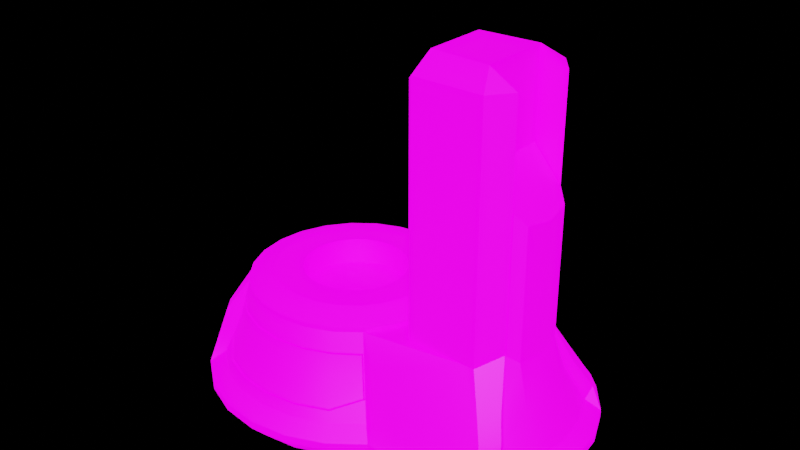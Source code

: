 # Source: 12_Tabletop.blend  (saved by Blender 3.3.6; exported with 4.5.12 LTS)
import bpy
from mathutils import Matrix  # noqa: F401  (used for matrix-valued properties, if any)

bpy.ops.wm.read_factory_settings(use_empty=True)
scene = bpy.context.scene
scene.name = 'Scene'

# ---- images (referenced by path relative to the original .blend; pixels are not part of the script)
import os
ASSET_DIR = os.environ.get("B2B_ASSET_DIR", "")  # directory of the original .blend (textures are referenced by path, not embedded)
HERE = os.path.dirname(os.path.abspath(__file__))  # packed textures are extracted next to this script under _unpacked/

def load_image(name, relpath, width, height, colorspace="sRGB"):
    """Load a texture the original file referenced (path relative to the .blend, or extracted next to this script)."""
    p = next((c for c in (os.path.join(HERE, relpath), os.path.join(ASSET_DIR, relpath)) if relpath and os.path.exists(c)), "")
    if p:
        img = bpy.data.images.load(p, check_existing=True)
        img.name = name
    else:  # same state as the original file: an image datablock whose file is absent (Cycles renders it pink)
        img = bpy.data.images.new(name, width, height)
        img.source = "FILE"
        img.filepath = "//" + (relpath or name)
    img.colorspace_settings.name = colorspace
    return img
img_12_tabletop_basecolor_jpg_001 = load_image('12_Tabletop_BaseColor.jpg.001', '12_Tabletop_BaseColor.jpg', 1024, 1024, 'sRGB')
img_skylit_garage_4k_hdr_001 = load_image('skylit_garage_4k.hdr.001', 'skylit_garage_4k.hdr', 1024, 1024, 'Linear Rec.709')

# ---- materials (node trees are filled in below, after node groups)
mat_12_tabletop = bpy.data.materials.new('12_Tabletop')

# ---- node groups
ng_auto_smooth = bpy.data.node_groups.new('Auto Smooth', 'GeometryNodeTree')
_s = ng_auto_smooth.interface.new_socket(name='Geometry', in_out='OUTPUT', socket_type='NodeSocketGeometry')
_s = ng_auto_smooth.interface.new_socket(name='Geometry', in_out='INPUT', socket_type='NodeSocketGeometry')
_s = ng_auto_smooth.interface.new_socket(name='Angle', in_out='INPUT', socket_type='NodeSocketFloat')
_s.subtype = 'ANGLE'
_s.min_value = 0.0
_s.max_value = 3.142
ng_auto_smooth.is_modifier = True
_N = ng_auto_smooth.nodes; _L = ng_auto_smooth.links
n0 = _N.new('NodeGroupOutput'); n0.name = 'Group Output'; n0.location = (480, -100)
n1 = _N.new('NodeGroupInput'); n1.name = 'Group Input'; n1.location = (-420, -300)
n2 = _N.new('NodeGroupInput'); n2.name = 'Group Input.001'; n2.location = (-60, -100)
n3 = _N.new('GeometryNodeSetShadeSmooth'); n3.name = 'Set Shade Smooth'; n3.location = (120, -100)
n3.domain = 'EDGE'
n4 = _N.new('GeometryNodeSetShadeSmooth'); n4.name = 'Set Shade Smooth.001'; n4.location = (300, -100)
n5 = _N.new('GeometryNodeInputMeshEdgeAngle'); n5.name = 'Edge Angle'; n5.location = (-420, -220)
n6 = _N.new('GeometryNodeInputEdgeSmooth'); n6.name = 'Is Edge Smooth'; n6.location = (-60, -160)
n7 = _N.new('GeometryNodeInputShadeSmooth'); n7.name = 'Is Face Smooth'; n7.location = (-240, -340)
n8 = _N.new('FunctionNodeBooleanMath'); n8.name = 'Boolean Math'; n8.location = (-60, -220)
n9 = _N.new('FunctionNodeCompare'); n9.name = 'Compare'; n9.location = (-240, -180)
n9.operation = 'LESS_EQUAL'
_L.new(n5.outputs[0], n9.inputs[0])
_L.new(n4.outputs[0], n0.inputs[0])
_L.new(n1.outputs[1], n9.inputs[1])
_L.new(n9.outputs[0], n8.inputs[0])
_L.new(n7.outputs[0], n8.inputs[1])
_L.new(n2.outputs[0], n3.inputs[0])
_L.new(n6.outputs[0], n3.inputs[1])
_L.new(n3.outputs[0], n4.inputs[0])
_L.new(n8.outputs[0], n3.inputs[2])
n0.is_active_output = True

# ---- material node trees
mat_12_tabletop.use_nodes = True; mat_12_tabletop.node_tree.nodes.clear()
_N = mat_12_tabletop.node_tree.nodes; _L = mat_12_tabletop.node_tree.links
n0 = _N.new('ShaderNodeBsdfPrincipled'); n0.name = 'Principled BSDF'; n0.location = (10, 300)
n0.distribution = 'GGX'
n0.subsurface_method = 'RANDOM_WALK_SKIN'
n0.inputs[3].default_value = 1.45
n0.inputs[28].default_value = 1.0
n1 = _N.new('ShaderNodeOutputMaterial'); n1.name = 'Material Output'; n1.location = (300, 300)
n2 = _N.new('ShaderNodeTexImage'); n2.name = 'Image Texture'; n2.location = (-528, 102)
n2.image = img_12_tabletop_basecolor_jpg_001
_L.new(n0.outputs[0], n1.inputs[0])
_L.new(n2.outputs[0], n0.inputs[0])
_L.new(n2.outputs[0], n0.inputs[27])
n1.is_active_output = True

# ---- world
world_world = bpy.data.worlds.new('World'); scene.world = world_world
world_world.use_nodes = True; world_world.node_tree.nodes.clear()
_N = world_world.node_tree.nodes; _L = world_world.node_tree.links
n0 = _N.new('ShaderNodeOutputWorld'); n0.name = 'World Output'; n0.location = (457, 298)
n1 = _N.new('ShaderNodeBackground'); n1.name = 'Background'; n1.location = (10, 300)
n2 = _N.new('ShaderNodeMixShader'); n2.name = 'Mix Shader'; n2.location = (207, 308)
n3 = _N.new('ShaderNodeLightPath'); n3.name = 'Light Path'; n3.location = (5, 683)
n4 = _N.new('ShaderNodeBackground'); n4.name = 'Background.001'; n4.location = (10, 157)
n4.inputs[0].default_value = (0.0, 0.0, 0.0, 1.0)
n5 = _N.new('ShaderNodeTexEnvironment'); n5.name = 'Environment Texture'; n5.location = (-458, 295)
n5.image = img_skylit_garage_4k_hdr_001
n6 = _N.new('ShaderNodeMapping'); n6.name = 'Mapping'; n6.location = (-748, 359)
n6.width = 240
n7 = _N.new('ShaderNodeTexCoord'); n7.name = 'Texture Coordinate'; n7.location = (-958, 342)
_L.new(n5.outputs[0], n1.inputs[0])
_L.new(n2.outputs[0], n0.inputs[0])
_L.new(n1.outputs[0], n2.inputs[1])
_L.new(n4.outputs[0], n2.inputs[2])
_L.new(n3.outputs[0], n2.inputs[0])
_L.new(n6.outputs[0], n5.inputs[0])
_L.new(n7.outputs[0], n6.inputs[0])
n0.is_active_output = True
world_world.color = (0.05088, 0.05088, 0.05088)
world_world.use_sun_shadow = False
world_world.sun_shadow_jitter_overblur = 0.0

# ---- meshes
me_cylinder = bpy.data.meshes.new('Cylinder')
me_cylinder.from_pydata([(-0.5563, 0.0, 0.0), (-0.625, 0.0, 0.07371), (-0.625, 0.0, 0.1053), (-0.5591, 0.0, 0.1504), (-0.4867, 0.0, 0.3258), (-0.4389, 0.0, 0.4897), (-0.5373, -0.144, 0.0), (-0.6037, -0.1618, 0.07371), (-0.4818, -0.2782, 0.0), (-0.5412, -0.3125, 0.07371), (-0.3934, -0.3934, 0.0), (-0.4419, -0.4419, 0.07371), (-0.2782, -0.4818, 0.0), (-0.3125, -0.5412, 0.07371), (-0.144, -0.5373, 0.0), (-0.1618, -0.6037, 0.07371), (0.0, -0.5563, 0.0), (0.0, -0.625, 0.07371), (-0.6037, -0.1618, 0.1053), (-0.5412, -0.3125, 0.1053), (-0.4419, -0.4419, 0.1053), (-0.3125, -0.5412, 0.1053), (-0.1618, -0.6037, 0.1053), (0.0, -0.625, 0.1053), (-0.5401, -0.1447, 0.1504), (-0.4842, -0.2796, 0.1504), (-0.3622, -0.3733, 0.2423), (-0.2704, -0.4683, 0.1948), (-0.1393, -0.5198, 0.2011), (0.0, -0.5382, 0.2011), (-0.4701, -0.126, 0.3258), (-0.4215, -0.2433, 0.3258), (-0.3379, -0.3489, 0.3258), (-0.2433, -0.4215, 0.3258), (-0.126, -0.4701, 0.3258), (0.0, -0.4867, 0.3258), (-0.4239, -0.1136, 0.4897), (-0.3801, -0.2194, 0.4897), (-0.3223, -0.3333, 0.4014), (-0.2319, -0.4017, 0.404), (-0.1201, -0.4481, 0.404), (0.0, -0.4639, 0.404), (-0.4425, -0.3909, 0.1952), (-0.4921, -0.3262, 0.1952), (-0.406, -0.3583, 0.3384), (-0.4511, -0.2995, 0.3384), (-0.2796, -0.4842, 0.1504), (-0.3954, -0.3954, 0.1504), (-0.1447, -0.5401, 0.1504), (0.0, -0.5591, 0.1504), (-0.2194, -0.3801, 0.4897), (-0.3103, -0.3103, 0.4897), (-0.1136, -0.4239, 0.4897), (0.0, -0.4389, 0.4897), (-0.5229, 0.0, 0.2381), (-0.5051, -0.1353, 0.2381), (-0.4528, -0.2614, 0.2381), (-0.4243, -0.3746, 0.2668), (-0.4716, -0.3129, 0.2668), (-0.269, -0.4659, 0.2017), (-0.3697, -0.3697, 0.2381), (-0.14, -0.5223, 0.1948), (0.0, -0.5408, 0.1948), (-0.231, -0.4001, 0.4105), (-0.3272, -0.3272, 0.4077), (-0.1196, -0.4462, 0.4105), (0.0, -0.462, 0.4105), (-0.3441, -0.3441, 0.3258), (-0.2635, -0.4545, 0.1945), (-0.3599, -0.3588, 0.2365), (-0.1334, -0.5085, 0.1942), (0.0, -0.5269, 0.1942), (-0.2252, -0.3883, 0.4037), (-0.3186, -0.3175, 0.4011), (-0.1136, -0.4345, 0.4037), (0.0, -0.4503, 0.4037), (-0.3349, -0.3338, 0.3221), (-0.2631, -0.454, 0.1961), (-0.3582, -0.3597, 0.2375), (-0.1332, -0.5079, 0.1957), (0.0, -0.5263, 0.1957), (-0.2254, -0.3886, 0.4022), (-0.3175, -0.319, 0.3996), (-0.1137, -0.4349, 0.4022), (0.0, -0.4507, 0.4022), (-0.3334, -0.3349, 0.3221), (-0.4389, 0.0, 0.507), (-0.4239, -0.1136, 0.507), (-0.3801, -0.2194, 0.507), (-0.3103, -0.3103, 0.507), (-0.2194, -0.3801, 0.507), (-0.1136, -0.4239, 0.507), (0.0, -0.4389, 0.507), (-0.3332, 0.0, 0.5437), (-0.2096, -0.05615, 0.5437), (-0.1879, -0.1085, 0.5437), (-0.1534, -0.1534, 0.5437), (-0.1085, -0.1879, 0.5437), (-0.05615, -0.2096, 0.5437), (-1.038e-09, -0.2169, 0.5437), (0.7328, 0.0, 0.6153), (0.7328, -0.1499, 0.6153), (0.4501, 0.0, 0.4897), (0.4816, 0.0, 0.0), (0.3934, -0.3934, 0.0), (0.4419, -0.4419, 0.07371), (0.2782, -0.4818, 0.0), (0.3125, -0.5412, 0.07371), (0.144, -0.5373, 0.0), (0.1618, -0.6037, 0.07371), (0.4419, -0.4419, 0.1053), (0.3125, -0.5412, 0.1053), (0.1618, -0.6037, 0.1053), (0.3622, -0.3733, 0.2423), (0.2704, -0.4683, 0.1948), (0.1393, -0.5198, 0.2011), (0.3379, -0.3489, 0.3258), (0.2433, -0.4215, 0.3258), (0.126, -0.4701, 0.3258), (0.4346, -0.1177, 0.4897), (0.4329, -0.1359, 0.4897), (0.3223, -0.3333, 0.4014), (0.2319, -0.4017, 0.404), (0.1201, -0.4481, 0.404), (0.4425, -0.4021, 0.1952), (0.3883, -0.3494, 0.3664), (0.2796, -0.4842, 0.1504), (0.3954, -0.3954, 0.1504), (0.1447, -0.5401, 0.1504), (0.2194, -0.3801, 0.4897), (0.4342, -0.2013, 0.4897), (0.1136, -0.4239, 0.4897), (0.7328, -0.2407, 0.4897), (0.4243, -0.3765, 0.2668), (0.269, -0.4659, 0.2017), (0.3697, -0.3697, 0.2381), (0.14, -0.5223, 0.1948), (0.231, -0.4001, 0.4105), (0.3272, -0.3272, 0.4077), (0.1196, -0.4462, 0.4105), (0.3441, -0.3441, 0.3258), (0.2635, -0.4545, 0.1945), (0.3599, -0.3588, 0.2365), (0.1334, -0.5085, 0.1942), (0.2252, -0.3883, 0.4037), (0.3186, -0.3175, 0.4011), (0.1136, -0.4345, 0.4037), (0.3349, -0.3338, 0.3221), (0.2631, -0.454, 0.1961), (0.3582, -0.3597, 0.2375), (0.1332, -0.5079, 0.1957), (0.2254, -0.3886, 0.4022), (0.3175, -0.319, 0.3996), (0.1137, -0.4349, 0.4022), (0.3334, -0.3349, 0.3221), (0.4389, 0.0, 0.507), (0.4239, -0.1136, 0.507), (0.3801, -0.2194, 0.507), (0.3103, -0.3103, 0.507), (0.2194, -0.3801, 0.507), (0.1136, -0.4239, 0.507), (0.3332, 0.0, 0.5437), (0.2096, -0.05615, 0.5437), (0.1879, -0.1085, 0.5437), (0.1534, -0.1534, 0.5437), (0.1085, -0.1879, 0.5437), (0.05615, -0.2096, 0.5437), (-0.3219, -0.08624, 0.5437), (-0.2169, 0.0, 0.5437), (-0.2886, -0.1666, 0.5437), (-0.2356, -0.2356, 0.5437), (-0.1666, -0.2886, 0.5437), (-0.08624, -0.3219, 0.5437), (-1.038e-09, -0.3332, 0.5437), (0.3219, -0.08624, 0.5437), (0.2169, 0.0, 0.5437), (0.2886, -0.1666, 0.5437), (0.2356, -0.2356, 0.5437), (0.1666, -0.2886, 0.5437), (0.08624, -0.3219, 0.5437), (0.9729, -0.1353, 0.2381), (-0.2169, 0.0, 0.427), (-1.038e-09, -0.2169, 0.427), (0.2169, 0.0, 0.427), (-0.2096, -0.05615, 0.427), (-0.1879, -0.1085, 0.427), (-0.1534, -0.1534, 0.427), (-0.1085, -0.1879, 0.427), (-0.05615, -0.2096, 0.427), (0.2096, -0.05615, 0.427), (0.1879, -0.1085, 0.427), (0.1534, -0.1534, 0.427), (0.1085, -0.1879, 0.427), (0.05615, -0.2096, 0.427), (3.316e-10, 0.0, 0.427), (0.8521, -0.3113, 0.3343), (0.7782, -0.2407, 0.4897), (0.8893, -0.2039, 0.3258), (0.9379, -0.126, 0.3258), (0.9059, -0.2411, 0.3343), (0.8479, -0.1499, 0.5321), (0.952, -0.2796, 0.1504), (1.008, -0.1447, 0.1504), (0.9098, -0.4419, 0.1053), (1.009, -0.3125, 0.1053), (1.072, -0.1618, 0.1053), (0.9098, -0.4419, 0.07371), (0.8612, -0.3934, 0.0), (1.009, -0.3125, 0.07371), (0.9496, -0.2782, 0.0), (1.072, -0.1618, 0.07371), (1.005, -0.144, 0.0), (0.9545, 0.0, 0.3258), (0.9067, 0.0, 0.4897), (0.9907, 0.0, 0.2381), (1.027, 0.0, 0.1504), (1.093, 0.0, 0.1053), (1.024, 0.0, 0.0), (1.093, 0.0, 0.07371), (0.9207, -0.2401, 0.2381), (0.8917, -0.1136, 0.5005), (0.9103, -0.3847, 0.1943), (0.9599, -0.3201, 0.1943), (0.8847, -0.345, 0.2636), (0.9363, -0.2776, 0.2636), (0.4816, -0.1359, 0.4897), (0.4816, 0.0, 0.4897), (0.4816, -0.2013, 0.4897), (0.4816, -0.1359, 1.538), (0.7328, 0.0, 1.597), (0.7328, -0.1499, 1.597), (0.4816, -0.2021, 1.493), (0.7328, -0.2407, 1.53), (0.4816, 0.0, 1.54), (0.7782, -0.2407, 1.53), (0.8479, -0.1499, 1.53), (0.0, 0.0, 0.0), (0.4816, -0.2407, 0.4897), (0.4239, -0.1136, 0.4897), (0.4389, 0.0, 0.4897), (0.3801, -0.2194, 0.4897), (0.3103, -0.3103, 0.4897), (0.4816, -0.1359, 1.597), (0.4816, 0.0, 1.597), (0.4816, -0.2407, 1.53), (0.5682, 0.0, 0.4897), (0.5682, -0.1359, 0.4897), (0.5682, -0.2013, 0.4897), (0.5682, 0.0, 1.54), (0.5682, -0.1359, 1.538), (0.5682, -0.2021, 1.493), (0.4586, -0.221, 0.4897), (0.4292, -0.1156, 0.4897), (0.4445, 0.0, 0.4897), (0.3991, -0.2038, 0.4897), (0.3272, -0.2975, 0.4897), (0.4586, 0.0, 1.568), (0.4586, -0.1359, 1.567), (0.4586, -0.2214, 1.512), (0.7328, -0.1454, 0.622), (0.8518, -0.1454, 0.3971), (0.9067, 0.0, 0.2934), (0.7328, 0.0, 0.622), (0.8917, -0.1136, 0.3217), (0.7328, 0.0, 1.237), (0.7328, -0.1454, 1.237), (0.8518, -0.1454, 1.098), (0.9067, 0.0, 1.034), (0.8917, -0.1136, 1.051), (0.7328, -0.08669, 0.622), (0.7328, -0.08709, 1.237), (0.4622, -0.1928, 1.408), (0.4622, 0.0, 0.4897), (0.4622, -0.1335, 0.4897), (0.4622, -0.192, 0.4897), (0.4622, -0.1335, 1.453), (0.4622, 0.0, 1.455), (0.495, 0.0, 1.516), (0.495, -0.1335, 1.514), (0.495, -0.1928, 1.469), (0.4787, -0.1335, 0.4897), (0.4787, 0.0, 0.4897), (0.4787, -0.1928, 1.408), (0.4787, -0.192, 0.4897), (0.4787, -0.1335, 1.453), (0.4787, 0.0, 1.455), (0.5115, -0.1335, 1.514), (0.5115, 0.0, 1.516), (0.5115, -0.1928, 1.469), (-0.5373, 0.144, 0.0), (-0.6037, 0.1618, 0.07371), (-0.4818, 0.2782, 0.0), (-0.5412, 0.3125, 0.07371), (-0.3934, 0.3934, 0.0), (-0.4419, 0.4419, 0.07371), (-0.2782, 0.4818, 0.0), (-0.3125, 0.5412, 0.07371), (-0.144, 0.5373, 0.0), (-0.1618, 0.6037, 0.07371), (0.0, 0.5563, 0.0), (0.0, 0.625, 0.07371), (-0.6037, 0.1618, 0.1053), (-0.5412, 0.3125, 0.1053), (-0.4419, 0.4419, 0.1053), (-0.3125, 0.5412, 0.1053), (-0.1618, 0.6037, 0.1053), (0.0, 0.625, 0.1053), (-0.5401, 0.1447, 0.1504), (-0.4842, 0.2796, 0.1504), (-0.3622, 0.3733, 0.2423), (-0.2704, 0.4683, 0.1948), (-0.1393, 0.5198, 0.2011), (0.0, 0.5382, 0.2011), (-0.4701, 0.126, 0.3258), (-0.4215, 0.2433, 0.3258), (-0.3379, 0.3489, 0.3258), (-0.2433, 0.4215, 0.3258), (-0.126, 0.4701, 0.3258), (0.0, 0.4867, 0.3258), (-0.4239, 0.1136, 0.4897), (-0.3801, 0.2194, 0.4897), (-0.3223, 0.3333, 0.4014), (-0.2319, 0.4017, 0.404), (-0.1201, 0.4481, 0.404), (0.0, 0.4639, 0.404), (-0.4425, 0.3909, 0.1952), (-0.4921, 0.3262, 0.1952), (-0.406, 0.3583, 0.3384), (-0.4511, 0.2995, 0.3384), (-0.2796, 0.4842, 0.1504), (-0.3954, 0.3954, 0.1504), (-0.1447, 0.5401, 0.1504), (0.0, 0.5591, 0.1504), (-0.2194, 0.3801, 0.4897), (-0.3103, 0.3103, 0.4897), (-0.1136, 0.4239, 0.4897), (0.0, 0.4389, 0.4897), (-0.5051, 0.1353, 0.2381), (-0.4528, 0.2614, 0.2381), (-0.4243, 0.3746, 0.2668), (-0.4716, 0.3129, 0.2668), (-0.269, 0.4659, 0.2017), (-0.3697, 0.3697, 0.2381), (-0.14, 0.5223, 0.1948), (0.0, 0.5408, 0.1948), (-0.231, 0.4001, 0.4105), (-0.3272, 0.3272, 0.4077), (-0.1196, 0.4462, 0.4105), (0.0, 0.462, 0.4105), (-0.3441, 0.3441, 0.3258), (-0.2635, 0.4545, 0.1945), (-0.3599, 0.3588, 0.2365), (-0.1334, 0.5085, 0.1942), (0.0, 0.5269, 0.1942), (-0.2252, 0.3883, 0.4037), (-0.3186, 0.3175, 0.4011), (-0.1136, 0.4345, 0.4037), (0.0, 0.4503, 0.4037), (-0.3349, 0.3338, 0.3221), (-0.2631, 0.454, 0.1961), (-0.3582, 0.3597, 0.2375), (-0.1332, 0.5079, 0.1957), (0.0, 0.5263, 0.1957), (-0.2254, 0.3886, 0.4022), (-0.3175, 0.319, 0.3996), (-0.1137, 0.4349, 0.4022), (0.0, 0.4507, 0.4022), (-0.3334, 0.3349, 0.3221), (-0.4239, 0.1136, 0.507), (-0.3801, 0.2194, 0.507), (-0.3103, 0.3103, 0.507), (-0.2194, 0.3801, 0.507), (-0.1136, 0.4239, 0.507), (0.0, 0.4389, 0.507), (-0.2096, 0.05615, 0.5437), (-0.1879, 0.1085, 0.5437), (-0.1534, 0.1534, 0.5437), (-0.1085, 0.1879, 0.5437), (-0.05615, 0.2096, 0.5437), (-1.038e-09, 0.2169, 0.5437), (0.7328, 0.1499, 0.6153), (0.3934, 0.3934, 0.0), (0.4419, 0.4419, 0.07371), (0.2782, 0.4818, 0.0), (0.3125, 0.5412, 0.07371), (0.144, 0.5373, 0.0), (0.1618, 0.6037, 0.07371), (0.4419, 0.4419, 0.1053), (0.3125, 0.5412, 0.1053), (0.1618, 0.6037, 0.1053), (0.3622, 0.3733, 0.2423), (0.2704, 0.4683, 0.1948), (0.1393, 0.5198, 0.2011), (0.3379, 0.3489, 0.3258), (0.2433, 0.4215, 0.3258), (0.126, 0.4701, 0.3258), (0.4346, 0.1177, 0.4897), (0.4329, 0.1359, 0.4897), (0.3223, 0.3333, 0.4014), (0.2319, 0.4017, 0.404), (0.1201, 0.4481, 0.404), (0.4425, 0.4021, 0.1952), (0.3883, 0.3494, 0.3664), (0.2796, 0.4842, 0.1504), (0.3954, 0.3954, 0.1504), (0.1447, 0.5401, 0.1504), (0.2194, 0.3801, 0.4897), (0.4342, 0.2013, 0.4897), (0.1136, 0.4239, 0.4897), (0.7328, 0.2407, 0.4897), (0.4243, 0.3765, 0.2668), (0.269, 0.4659, 0.2017), (0.3697, 0.3697, 0.2381), (0.14, 0.5223, 0.1948), (0.231, 0.4001, 0.4105), (0.3272, 0.3272, 0.4077), (0.1196, 0.4462, 0.4105), (0.3441, 0.3441, 0.3258), (0.2635, 0.4545, 0.1945), (0.3599, 0.3588, 0.2365), (0.1334, 0.5085, 0.1942), (0.2252, 0.3883, 0.4037), (0.3186, 0.3175, 0.4011), (0.1136, 0.4345, 0.4037), (0.3349, 0.3338, 0.3221), (0.2631, 0.454, 0.1961), (0.3582, 0.3597, 0.2375), (0.1332, 0.5079, 0.1957), (0.2254, 0.3886, 0.4022), (0.3175, 0.319, 0.3996), (0.1137, 0.4349, 0.4022), (0.3334, 0.3349, 0.3221), (0.4239, 0.1136, 0.507), (0.3801, 0.2194, 0.507), (0.3103, 0.3103, 0.507), (0.2194, 0.3801, 0.507), (0.1136, 0.4239, 0.507), (0.2096, 0.05615, 0.5437), (0.1879, 0.1085, 0.5437), (0.1534, 0.1534, 0.5437), (0.1085, 0.1879, 0.5437), (0.05615, 0.2096, 0.5437), (-0.3219, 0.08624, 0.5437), (-0.2886, 0.1666, 0.5437), (-0.2356, 0.2356, 0.5437), (-0.1666, 0.2886, 0.5437), (-0.08624, 0.3219, 0.5437), (-1.038e-09, 0.3332, 0.5437), (0.3219, 0.08624, 0.5437), (0.2886, 0.1666, 0.5437), (0.2356, 0.2356, 0.5437), (0.1666, 0.2886, 0.5437), (0.08624, 0.3219, 0.5437), (0.9729, 0.1353, 0.2381), (-1.038e-09, 0.2169, 0.427), (-0.2096, 0.05615, 0.427), (-0.1879, 0.1085, 0.427), (-0.1534, 0.1534, 0.427), (-0.1085, 0.1879, 0.427), (-0.05615, 0.2096, 0.427), (0.2096, 0.05615, 0.427), (0.1879, 0.1085, 0.427), (0.1534, 0.1534, 0.427), (0.1085, 0.1879, 0.427), (0.05615, 0.2096, 0.427), (0.8521, 0.3113, 0.3343), (0.7782, 0.2407, 0.4897), (0.8893, 0.2039, 0.3258), (0.9379, 0.126, 0.3258), (0.9059, 0.2411, 0.3343), (0.8479, 0.1499, 0.5321), (0.952, 0.2796, 0.1504), (1.008, 0.1447, 0.1504), (0.9098, 0.4419, 0.1053), (1.009, 0.3125, 0.1053), (1.072, 0.1618, 0.1053), (0.9098, 0.4419, 0.07371), (0.8612, 0.3934, 0.0), (1.009, 0.3125, 0.07371), (0.9496, 0.2782, 0.0), (1.072, 0.1618, 0.07371), (1.005, 0.144, 0.0), (0.9207, 0.2401, 0.2381), (0.8917, 0.1136, 0.5005), (0.9103, 0.3847, 0.1943), (0.9599, 0.3201, 0.1943), (0.8847, 0.345, 0.2636), (0.9363, 0.2776, 0.2636), (0.4816, 0.1359, 0.4897), (0.4816, 0.2013, 0.4897), (0.4816, 0.1359, 1.538), (0.7328, 0.1499, 1.597), (0.4816, 0.2021, 1.493), (0.7328, 0.2407, 1.53), (0.7782, 0.2407, 1.53), (0.8479, 0.1499, 1.53), (0.4816, 0.2407, 0.4897), (0.4239, 0.1136, 0.4897), (0.3801, 0.2194, 0.4897), (0.3103, 0.3103, 0.4897), (0.4816, 0.1359, 1.597), (0.4816, 0.2407, 1.53), (0.5682, 0.1359, 0.4897), (0.5682, 0.2013, 0.4897), (0.5682, 0.1359, 1.538), (0.5682, 0.2021, 1.493), (0.4586, 0.221, 0.4897), (0.4292, 0.1156, 0.4897), (0.3991, 0.2038, 0.4897), (0.3272, 0.2975, 0.4897), (0.4586, 0.1359, 1.567), (0.4586, 0.2214, 1.512), (0.7328, 0.1454, 0.622), (0.8518, 0.1454, 0.3971), (0.8917, 0.1136, 0.3217), (0.7328, 0.1454, 1.237), (0.8518, 0.1454, 1.098), (0.8917, 0.1136, 1.051), (0.7328, 0.08669, 0.622), (0.7328, 0.08709, 1.237), (0.4622, 0.1928, 1.408), (0.4622, 0.1335, 0.4897), (0.4622, 0.192, 0.4897), (0.4622, 0.1335, 1.453), (0.495, 0.1335, 1.514), (0.495, 0.1928, 1.469), (0.4787, 0.1335, 0.4897), (0.4787, 0.1928, 1.408), (0.4787, 0.192, 0.4897), (0.4787, 0.1335, 1.453), (0.5115, 0.1335, 1.514), (0.5115, 0.1928, 1.469)], [], [(0, 6, 7, 1), (6, 8, 9, 7), (8, 10, 11, 9), (10, 12, 13, 11), (12, 14, 15, 13), (14, 16, 17, 15), (17, 23, 22, 15), (13, 21, 20, 11), (9, 19, 18, 7), (15, 22, 21, 13), (11, 20, 19, 9), (7, 18, 2, 1), (18, 24, 3, 2), (19, 25, 24, 18), (19, 20, 42, 43), (21, 46, 47, 20), (22, 48, 46, 21), (23, 49, 48, 22), (59, 33, 32, 26), (28, 34, 33, 59), (55, 30, 4, 54), (56, 31, 30, 55), (44, 67, 64, 51), (51, 50, 90, 89), (30, 36, 5, 4), (31, 37, 36, 30), (45, 37, 31), (33, 39, 38, 32), (34, 40, 39, 33), (57, 44, 45, 58), (60, 57, 42, 47), (45, 44, 51, 37), (56, 58, 45, 31), (19, 43, 25), (47, 42, 20), (27, 60, 47, 46), (61, 27, 46, 48), (62, 61, 48, 49), (64, 63, 50, 51), (63, 65, 52, 50), (65, 66, 53, 52), (25, 56, 55, 24), (29, 35, 34, 28), (42, 57, 58, 43), (67, 44, 57, 60), (25, 43, 58, 56), (35, 41, 40, 34), (24, 55, 54, 3), (59, 26, 78, 77), (61, 62, 71, 70), (26, 32, 85, 78), (27, 61, 70, 68), (32, 38, 82, 85), (67, 60, 69, 76), (60, 27, 68, 69), (40, 41, 84, 83), (77, 78, 69, 68), (79, 77, 68, 70), (80, 79, 70, 71), (82, 81, 72, 73), (81, 83, 74, 72), (83, 84, 75, 74), (85, 82, 73, 76), (78, 85, 76, 69), (63, 64, 73, 72), (64, 67, 76, 73), (28, 59, 77, 79), (65, 63, 72, 74), (29, 28, 79, 80), (66, 65, 74, 75), (38, 39, 81, 82), (39, 40, 83, 81), (90, 91, 172, 171), (36, 37, 88, 87), (50, 52, 91, 90), (37, 51, 89, 88), (5, 36, 87, 86), (52, 53, 92, 91), (99, 166, 193, 182), (88, 89, 170, 169), (86, 87, 167, 93), (91, 92, 173, 172), (89, 90, 171, 170), (87, 88, 169, 167), (104, 105, 107, 106), (106, 107, 109, 108), (108, 109, 17, 16), (17, 109, 112, 23), (107, 105, 110, 111), (109, 107, 111, 112), (125, 195, 132), (227, 251, 258, 231), (111, 110, 127, 126), (112, 111, 126, 128), (23, 112, 128, 49), (134, 113, 116, 117), (115, 134, 117, 118), (124, 110, 203, 221), (100, 101, 200, 220), (125, 241, 138, 140), (241, 158, 159, 129), (133, 124, 221, 223), (117, 116, 121, 122), (118, 117, 122, 123), (100, 220, 213), (135, 127, 124, 133), (110, 105, 206, 203), (127, 110, 124), (114, 126, 127, 135), (136, 128, 126, 114), (62, 49, 128, 136), (138, 241, 129, 137), (137, 129, 131, 139), (139, 131, 53, 66), (105, 104, 207, 206), (29, 115, 118, 35), (140, 135, 133, 125), (104, 103, 209, 207), (35, 118, 123, 41), (134, 148, 149, 113), (136, 143, 71, 62), (113, 149, 154, 116), (114, 141, 143, 136), (116, 154, 152, 121), (140, 147, 142, 135), (135, 142, 141, 114), (123, 153, 84, 41), (148, 141, 142, 149), (150, 143, 141, 148), (80, 71, 143, 150), (152, 145, 144, 151), (151, 144, 146, 153), (153, 146, 75, 84), (154, 147, 145, 152), (149, 142, 147, 154), (137, 144, 145, 138), (138, 145, 147, 140), (115, 150, 148, 134), (139, 146, 144, 137), (29, 80, 150, 115), (66, 75, 146, 139), (121, 152, 151, 122), (122, 151, 153, 123), (159, 178, 179, 160), (238, 156, 157, 240), (129, 159, 160, 131), (240, 157, 158, 241), (239, 155, 156, 238), (131, 160, 92, 53), (157, 176, 177, 158), (155, 161, 174, 156), (160, 179, 173, 92), (158, 177, 178, 159), (156, 174, 176, 157), (96, 97, 187, 186), (166, 165, 192, 193), (94, 168, 93, 167), (95, 94, 167, 169), (96, 95, 169, 170), (97, 96, 170, 171), (98, 97, 171, 172), (99, 98, 172, 173), (175, 162, 174, 161), (162, 163, 176, 174), (163, 164, 177, 176), (164, 165, 178, 177), (165, 166, 179, 178), (166, 99, 173, 179), (187, 188, 194), (182, 193, 194), (97, 98, 188, 187), (98, 99, 182, 188), (162, 175, 183, 189), (163, 162, 189, 190), (168, 94, 184, 181), (164, 163, 190, 191), (94, 95, 185, 184), (165, 164, 191, 192), (95, 96, 186, 185), (202, 215, 214, 180), (201, 219, 224, 222), (188, 182, 194), (189, 183, 194), (190, 189, 194), (181, 184, 194), (191, 190, 194), (184, 185, 194), (192, 191, 194), (185, 186, 194), (193, 192, 194), (186, 187, 194), (221, 222, 224, 223), (201, 202, 180, 219), (204, 201, 222), (219, 197, 199, 224), (199, 200, 196, 195), (223, 224, 199, 195), (199, 197, 200), (197, 198, 220, 200), (198, 212, 213, 220), (219, 180, 198, 197), (180, 214, 212, 198), (204, 222, 221, 203), (204, 205, 202, 201), (205, 216, 215, 202), (210, 218, 216, 205), (206, 208, 204, 203), (208, 210, 205, 204), (209, 208, 206, 207), (211, 210, 208, 209), (217, 218, 210, 211), (242, 230, 229, 243), (200, 101, 230, 235), (196, 200, 235, 234), (103, 217, 211, 209), (120, 130, 227, 225), (119, 120, 225), (102, 119, 225, 226), (106, 108, 236), (242, 244, 232, 230), (237, 132, 232, 244), (225, 227, 247, 246), (228, 233, 248, 249), (101, 100, 229, 230), (230, 232, 234), (8, 6, 236), (14, 12, 236), (103, 104, 236), (10, 8, 236), (108, 16, 236), (6, 0, 236), (16, 14, 236), (104, 106, 236), (12, 10, 236), (237, 241, 132), (241, 125, 132), (132, 196, 234, 232), (226, 225, 246, 245), (235, 230, 234), (252, 253, 239, 238), (254, 252, 238, 240), (255, 254, 240, 241), (251, 255, 241, 237), (256, 257, 242, 243), (257, 258, 244, 242), (258, 251, 237, 244), (246, 247, 250, 249), (231, 228, 249, 250), (245, 246, 249, 248), (228, 231, 258, 257), (233, 228, 257, 256), (227, 130, 255, 251), (130, 120, 254, 255), (120, 119, 252, 254), (119, 102, 253, 252), (260, 266, 265, 259), (259, 265, 270, 269), (263, 268, 266, 260), (261, 267, 268, 263), (262, 261, 263, 269), (263, 260, 259, 269), (265, 266, 268, 270), (270, 264, 262, 269), (264, 270, 268, 267), (285, 287, 286, 284), (271, 279, 278, 275), (276, 275, 278, 277), (273, 274, 271, 275), (282, 288, 279, 271), (284, 286, 288, 282), (283, 280, 284, 282), (272, 281, 280, 273), (227, 231, 250, 247), (273, 280, 283, 274), (278, 286, 287, 277), (279, 288, 286, 278), (284, 280, 281, 285), (272, 273, 275, 276), (271, 274, 283, 282), (196, 132, 195), (125, 133, 223, 195), (0, 1, 290, 289), (289, 290, 292, 291), (291, 292, 294, 293), (293, 294, 296, 295), (295, 296, 298, 297), (297, 298, 300, 299), (300, 298, 305, 306), (296, 294, 303, 304), (292, 290, 301, 302), (298, 296, 304, 305), (294, 292, 302, 303), (290, 1, 2, 301), (301, 2, 3, 307), (302, 301, 307, 308), (302, 326, 325, 303), (304, 303, 330, 329), (305, 304, 329, 331), (306, 305, 331, 332), (341, 309, 315, 316), (311, 341, 316, 317), (337, 54, 4, 313), (338, 337, 313, 314), (327, 334, 346, 349), (334, 370, 371, 333), (313, 4, 5, 319), (314, 313, 319, 320), (328, 314, 320), (316, 315, 321, 322), (317, 316, 322, 323), (339, 340, 328, 327), (342, 330, 325, 339), (328, 320, 334, 327), (338, 314, 328, 340), (302, 308, 326), (330, 303, 325), (310, 329, 330, 342), (343, 331, 329, 310), (344, 332, 331, 343), (346, 334, 333, 345), (345, 333, 335, 347), (347, 335, 336, 348), (308, 307, 337, 338), (312, 311, 317, 318), (325, 326, 340, 339), (349, 342, 339, 327), (308, 338, 340, 326), (318, 317, 323, 324), (307, 3, 54, 337), (341, 359, 360, 309), (343, 352, 353, 344), (309, 360, 367, 315), (310, 350, 352, 343), (315, 367, 364, 321), (349, 358, 351, 342), (342, 351, 350, 310), (323, 365, 366, 324), (359, 350, 351, 360), (361, 352, 350, 359), (362, 353, 352, 361), (364, 355, 354, 363), (363, 354, 356, 365), (365, 356, 357, 366), (367, 358, 355, 364), (360, 351, 358, 367), (345, 354, 355, 346), (346, 355, 358, 349), (311, 361, 359, 341), (347, 356, 354, 345), (312, 362, 361, 311), (348, 357, 356, 347), (321, 364, 363, 322), (322, 363, 365, 323), (371, 445, 446, 372), (319, 368, 369, 320), (333, 371, 372, 335), (320, 369, 370, 334), (5, 86, 368, 319), (335, 372, 373, 336), (379, 454, 464, 441), (369, 443, 444, 370), (86, 93, 442, 368), (372, 446, 447, 373), (370, 444, 445, 371), (368, 442, 443, 369), (381, 383, 384, 382), (383, 385, 386, 384), (385, 299, 300, 386), (300, 306, 389, 386), (384, 388, 387, 382), (386, 389, 388, 384), (402, 409, 465), (489, 492, 511, 506), (388, 403, 404, 387), (389, 405, 403, 388), (306, 332, 405, 389), (411, 394, 393, 390), (392, 395, 394, 411), (401, 484, 473, 387), (100, 483, 470, 380), (402, 417, 415, 499), (499, 406, 435, 434), (410, 486, 484, 401), (394, 399, 398, 393), (395, 400, 399, 394), (100, 213, 483), (412, 410, 401, 404), (387, 473, 476, 382), (404, 401, 387), (391, 412, 404, 403), (413, 391, 403, 405), (344, 413, 405, 332), (415, 414, 406, 499), (414, 416, 408, 406), (416, 348, 336, 408), (382, 476, 477, 381), (312, 318, 395, 392), (417, 402, 410, 412), (381, 477, 479, 103), (318, 324, 400, 395), (411, 390, 426, 425), (413, 344, 353, 420), (390, 393, 431, 426), (391, 413, 420, 418), (393, 398, 429, 431), (417, 412, 419, 424), (412, 391, 418, 419), (400, 324, 366, 430), (425, 426, 419, 418), (427, 425, 418, 420), (362, 427, 420, 353), (429, 428, 421, 422), (428, 430, 423, 421), (430, 366, 357, 423), (431, 429, 422, 424), (426, 431, 424, 419), (414, 415, 422, 421), (415, 417, 424, 422), (392, 411, 425, 427), (416, 414, 421, 423), (312, 392, 427, 362), (348, 416, 423, 357), (398, 399, 428, 429), (399, 400, 430, 428), (435, 436, 452, 451), (497, 498, 433, 432), (406, 408, 436, 435), (498, 499, 434, 433), (239, 497, 432, 155), (408, 336, 373, 436), (433, 434, 450, 449), (155, 432, 448, 161), (436, 373, 447, 452), (434, 435, 451, 450), (432, 433, 449, 448), (376, 457, 458, 377), (441, 464, 463, 440), (374, 442, 93, 168), (375, 443, 442, 374), (376, 444, 443, 375), (377, 445, 444, 376), (378, 446, 445, 377), (379, 447, 446, 378), (175, 161, 448, 437), (437, 448, 449, 438), (438, 449, 450, 439), (439, 450, 451, 440), (440, 451, 452, 441), (441, 452, 447, 379), (458, 194, 459), (454, 194, 464), (377, 458, 459, 378), (378, 459, 454, 379), (437, 460, 183, 175), (438, 461, 460, 437), (168, 181, 455, 374), (439, 462, 461, 438), (374, 455, 456, 375), (440, 463, 462, 439), (375, 456, 457, 376), (472, 453, 214, 215), (471, 485, 487, 482), (459, 194, 454), (460, 194, 183), (461, 194, 460), (181, 194, 455), (462, 194, 461), (455, 194, 456), (463, 194, 462), (456, 194, 457), (464, 194, 463), (457, 194, 458), (484, 486, 487, 485), (471, 482, 453, 472), (474, 485, 471), (482, 487, 469, 467), (469, 465, 466, 470), (486, 465, 469, 487), (469, 470, 467), (467, 470, 483, 468), (468, 483, 213, 212), (482, 467, 468, 453), (453, 468, 212, 214), (474, 473, 484, 485), (474, 471, 472, 475), (475, 472, 215, 216), (480, 475, 216, 218), (476, 473, 474, 478), (478, 474, 475, 480), (479, 477, 476, 478), (481, 479, 478, 480), (217, 481, 480, 218), (500, 243, 229, 491), (470, 495, 491, 380), (466, 494, 495, 470), (103, 479, 481, 217), (397, 488, 489, 407), (396, 488, 397), (102, 226, 488, 396), (383, 236, 385), (500, 491, 493, 501), (496, 501, 493, 409), (488, 502, 503, 489), (490, 504, 248, 233), (380, 491, 229, 100), (491, 494, 493), (291, 236, 289), (297, 236, 295), (103, 236, 381), (293, 236, 291), (385, 236, 299), (289, 236, 0), (299, 236, 297), (381, 236, 383), (295, 236, 293), (496, 409, 499), (499, 409, 402), (409, 493, 494, 466), (226, 245, 502, 488), (495, 494, 491), (507, 497, 239, 253), (508, 498, 497, 507), (509, 499, 498, 508), (506, 496, 499, 509), (256, 243, 500, 510), (510, 500, 501, 511), (511, 501, 496, 506), (502, 504, 505, 503), (492, 505, 504, 490), (245, 248, 504, 502), (490, 510, 511, 492), (233, 256, 510, 490), (489, 506, 509, 407), (407, 509, 508, 397), (397, 508, 507, 396), (396, 507, 253, 102), (513, 512, 515, 516), (512, 518, 519, 515), (514, 513, 516, 517), (261, 514, 517, 267), (262, 518, 514, 261), (514, 518, 512, 513), (515, 519, 517, 516), (519, 518, 262, 264), (264, 267, 517, 519), (285, 529, 530, 287), (520, 523, 524, 525), (276, 277, 524, 523), (521, 523, 520, 522), (527, 520, 525, 531), (529, 527, 531, 530), (528, 527, 529, 526), (272, 521, 526, 281), (489, 503, 505, 492), (521, 522, 528, 526), (524, 277, 287, 530), (525, 524, 530, 531), (529, 285, 281, 526), (272, 276, 523, 521), (520, 527, 528, 522), (466, 465, 409), (402, 465, 486, 410)])
me_cylinder.polygons.foreach_set('use_smooth', [True] * 562)
_k = set([(0, 6), (0, 289), (1, 7), (1, 290), (2, 18), (2, 301), (5, 36), (5, 319), (6, 8), (7, 9), (8, 10), (9, 11), (10, 12), (11, 13), (12, 14), (13, 15), (14, 16), (15, 17), (16, 108), (17, 109), (18, 19), (19, 25), (19, 43), (20, 21), (20, 42), (20, 47), (21, 22), (22, 23), (23, 112), (25, 56), (31, 37), (31, 56), (36, 37), (37, 45), (37, 51), (42, 57), (43, 58), (44, 51), (44, 57), (45, 58), (50, 51), (50, 52), (52, 53), (53, 131), (86, 87), (86, 368), (87, 88), (88, 89), (89, 90), (90, 91), (91, 92), (92, 160), (93, 167), (93, 442), (94, 95), (94, 168), (95, 96), (96, 97), (97, 98), (98, 99), (99, 166), (101, 200), (102, 119), (102, 396), (104, 106), (104, 207), (105, 107), (105, 206), (106, 108), (107, 109), (110, 111), (110, 127), (111, 112), (119, 120), (120, 130), (120, 225), (125, 241), (129, 131), (129, 241), (155, 156), (155, 432), (156, 157), (157, 158), (158, 159), (159, 160), (161, 174), (161, 448), (162, 163), (162, 175), (163, 164), (164, 165), (165, 166), (167, 169), (168, 374), (169, 170), (170, 171), (171, 172), (172, 173), (173, 179), (174, 176), (175, 437), (176, 177), (177, 178), (178, 179), (181, 184), (181, 455), (182, 188), (182, 193), (183, 189), (183, 460), (184, 185), (185, 186), (186, 187), (187, 188), (189, 190), (190, 191), (191, 192), (192, 193), (195, 196), (195, 223), (197, 200), (197, 219), (199, 200), (199, 224), (200, 220), (201, 204), (201, 219), (203, 221), (204, 205), (204, 222), (205, 216), (206, 208), (207, 209), (208, 210), (209, 211), (210, 218), (211, 217), (213, 220), (213, 483), (216, 475), (217, 481), (218, 480), (221, 223), (222, 224), (230, 235), (230, 242), (234, 235), (238, 239), (238, 240), (239, 497), (240, 241), (259, 260), (260, 263), (261, 263), (261, 514), (265, 266), (289, 291), (290, 292), (291, 293), (292, 294), (293, 295), (294, 296), (295, 297), (296, 298), (297, 299), (298, 300), (299, 385), (300, 386), (301, 302), (302, 308), (302, 326), (303, 304), (303, 325), (303, 330), (304, 305), (305, 306), (306, 389), (308, 338), (314, 320), (314, 338), (319, 320), (320, 328), (320, 334), (325, 339), (326, 340), (327, 334), (327, 339), (328, 340), (333, 334), (333, 335), (335, 336), (336, 408), (368, 369), (369, 370), (370, 371), (371, 372), (372, 373), (373, 436), (374, 375), (375, 376), (376, 377), (377, 378), (378, 379), (379, 441), (380, 470), (381, 383), (381, 477), (382, 384), (382, 476), (383, 385), (384, 386), (387, 388), (387, 404), (388, 389), (396, 397), (397, 407), (397, 488), (402, 499), (406, 408), (406, 499), (432, 433), (433, 434), (434, 435), (435, 436), (437, 438), (438, 439), (439, 440), (440, 441), (442, 443), (443, 444), (444, 445), (445, 446), (446, 447), (447, 452), (448, 449), (449, 450), (450, 451), (451, 452), (454, 459), (454, 464), (455, 456), (456, 457), (457, 458), (458, 459), (460, 461), (461, 462), (462, 463), (463, 464), (465, 466), (465, 486), (467, 470), (467, 482), (469, 470), (469, 487), (470, 483), (471, 474), (471, 482), (473, 484), (474, 475), (474, 485), (476, 478), (477, 479), (478, 480), (479, 481), (484, 486), (485, 487), (491, 495), (491, 500), (494, 495), (497, 498), (498, 499), (512, 513), (513, 514), (515, 516)])
me_cylinder.attributes.new('sharp_edge', 'BOOLEAN', 'EDGE').data.foreach_set('value', [ (min(e.vertices), max(e.vertices)) in _k for e in me_cylinder.edges])
_k = {(0, 6): 1.0, (1, 7): 1.0, (6, 8): 1.0, (7, 9): 1.0, (8, 10): 1.0, (9, 11): 1.0, (10, 12): 1.0, (11, 13): 1.0, (12, 14): 1.0, (13, 15): 1.0, (14, 16): 1.0, (15, 17): 1.0, (2, 18): 1.0, (18, 19): 1.0, (20, 21): 1.0, (21, 22): 1.0, (22, 23): 1.0, (37, 45): 1.0, (19, 25): 1.0, (20, 47): 1.0, (44, 51): 1.0, (25, 56): 1.0, (5, 36): 1.0, (36, 37): 1.0, (37, 51): 1.0, (50, 51): 1.0, (50, 52): 1.0, (52, 53): 1.0, (31, 37): 1.0, (44, 57): 1.0, (43, 58): 1.0, (20, 42): 1.0, (19, 43): 1.0, (64, 67): 1.0, (31, 56): 1.0, (42, 57): 1.0, (45, 58): 1.0, (60, 67): 1.0, (32, 38): 1.0, (26, 32): 1.0, (73, 76): 1.0, (69, 76): 1.0, (82, 85): 1.0, (78, 85): 1.0, (86, 87): 1.0, (87, 88): 1.0, (88, 89): 1.0, (89, 90): 1.0, (90, 91): 1.0, (91, 92): 1.0, (93, 167): 1.0, (167, 169): 1.0, (169, 170): 1.0, (170, 171): 1.0, (171, 172): 1.0, (172, 173): 1.0, (104, 106): 1.0, (105, 107): 1.0, (106, 108): 1.0, (107, 109): 1.0, (16, 108): 1.0, (17, 109): 1.0, (110, 111): 1.0, (111, 112): 1.0, (23, 112): 1.0, (110, 127): 1.0, (125, 241): 1.0, (238, 239): 1.0, (238, 240): 1.0, (240, 241): 1.0, (129, 241): 1.0, (129, 131): 1.0, (53, 131): 1.0, (125, 133): 1.0, (110, 124): 1.0, (138, 140): 1.0, (124, 133): 1.0, (135, 140): 1.0, (116, 121): 1.0, (113, 116): 1.0, (145, 147): 1.0, (142, 147): 1.0, (152, 154): 1.0, (149, 154): 1.0, (155, 156): 1.0, (156, 157): 1.0, (157, 158): 1.0, (158, 159): 1.0, (159, 160): 1.0, (92, 160): 1.0, (161, 174): 1.0, (174, 176): 1.0, (176, 177): 1.0, (177, 178): 1.0, (178, 179): 1.0, (173, 179): 1.0, (94, 168): 1.0, (94, 95): 1.0, (95, 96): 1.0, (96, 97): 1.0, (97, 98): 1.0, (98, 99): 1.0, (162, 175): 1.0, (162, 163): 1.0, (163, 164): 1.0, (164, 165): 1.0, (165, 166): 1.0, (99, 166): 1.0, (181, 184): 1.0, (184, 185): 1.0, (185, 186): 1.0, (186, 187): 1.0, (187, 188): 1.0, (182, 188): 1.0, (183, 189): 1.0, (189, 190): 1.0, (190, 191): 1.0, (191, 192): 1.0, (192, 193): 1.0, (182, 193): 1.0, (199, 224): 1.0, (221, 223): 1.0, (197, 219): 1.0, (204, 222): 1.0, (203, 221): 1.0, (222, 224): 1.0, (195, 223): 1.0, (197, 200): 1.0, (200, 220): 1.0, (213, 220): 1.0, (201, 219): 1.0, (195, 196): 1.0, (201, 204): 1.0, (199, 200): 1.0, (204, 205): 1.0, (205, 216): 1.0, (206, 208): 1.0, (207, 209): 1.0, (208, 210): 1.0, (209, 211): 1.0, (210, 218): 1.0, (211, 217): 1.0, (104, 207): 1.0, (234, 235): 1.0, (104, 236): 1.0, (102, 119): 1.0, (119, 120): 1.0, (120, 130): 1.0, (261, 263): 1.0, (260, 263): 1.0, (0, 289): 1.0, (1, 290): 1.0, (289, 291): 1.0, (290, 292): 1.0, (291, 293): 1.0, (292, 294): 1.0, (293, 295): 1.0, (294, 296): 1.0, (295, 297): 1.0, (296, 298): 1.0, (297, 299): 1.0, (298, 300): 1.0, (2, 301): 1.0, (301, 302): 1.0, (303, 304): 1.0, (304, 305): 1.0, (305, 306): 1.0, (320, 328): 1.0, (302, 308): 1.0, (303, 330): 1.0, (327, 334): 1.0, (308, 338): 1.0, (5, 319): 1.0, (319, 320): 1.0, (320, 334): 1.0, (333, 334): 1.0, (333, 335): 1.0, (335, 336): 1.0, (314, 320): 1.0, (327, 339): 1.0, (326, 340): 1.0, (303, 325): 1.0, (302, 326): 1.0, (346, 349): 1.0, (314, 338): 1.0, (325, 339): 1.0, (328, 340): 1.0, (342, 349): 1.0, (315, 321): 1.0, (309, 315): 1.0, (355, 358): 1.0, (351, 358): 1.0, (364, 367): 1.0, (360, 367): 1.0, (86, 368): 1.0, (368, 369): 1.0, (369, 370): 1.0, (370, 371): 1.0, (371, 372): 1.0, (372, 373): 1.0, (93, 442): 1.0, (442, 443): 1.0, (443, 444): 1.0, (444, 445): 1.0, (445, 446): 1.0, (446, 447): 1.0, (381, 383): 1.0, (382, 384): 1.0, (383, 385): 1.0, (384, 386): 1.0, (299, 385): 1.0, (300, 386): 1.0, (387, 388): 1.0, (388, 389): 1.0, (306, 389): 1.0, (387, 404): 1.0, (402, 499): 1.0, (239, 497): 1.0, (497, 498): 1.0, (498, 499): 1.0, (406, 499): 1.0, (406, 408): 1.0, (336, 408): 1.0, (402, 410): 1.0, (387, 401): 1.0, (415, 417): 1.0, (401, 410): 1.0, (412, 417): 1.0, (393, 398): 1.0, (390, 393): 1.0, (422, 424): 1.0, (419, 424): 1.0, (429, 431): 1.0, (426, 431): 1.0, (155, 432): 1.0, (432, 433): 1.0, (433, 434): 1.0, (434, 435): 1.0, (435, 436): 1.0, (373, 436): 1.0, (161, 448): 1.0, (448, 449): 1.0, (449, 450): 1.0, (450, 451): 1.0, (451, 452): 1.0, (447, 452): 1.0, (168, 374): 1.0, (374, 375): 1.0, (375, 376): 1.0, (376, 377): 1.0, (377, 378): 1.0, (378, 379): 1.0, (175, 437): 1.0, (437, 438): 1.0, (438, 439): 1.0, (439, 440): 1.0, (440, 441): 1.0, (379, 441): 1.0, (181, 455): 1.0, (455, 456): 1.0, (456, 457): 1.0, (457, 458): 1.0, (458, 459): 1.0, (454, 459): 1.0, (183, 460): 1.0, (460, 461): 1.0, (461, 462): 1.0, (462, 463): 1.0, (463, 464): 1.0, (454, 464): 1.0, (469, 487): 1.0, (484, 486): 1.0, (467, 482): 1.0, (474, 485): 1.0, (473, 484): 1.0, (485, 487): 1.0, (465, 486): 1.0, (467, 470): 1.0, (470, 483): 1.0, (213, 483): 1.0, (471, 482): 1.0, (465, 466): 1.0, (471, 474): 1.0, (469, 470): 1.0, (474, 475): 1.0, (216, 475): 1.0, (476, 478): 1.0, (477, 479): 1.0, (478, 480): 1.0, (479, 481): 1.0, (218, 480): 1.0, (217, 481): 1.0, (381, 477): 1.0, (494, 495): 1.0, (236, 381): 1.0, (102, 396): 1.0, (396, 397): 1.0, (397, 407): 1.0, (261, 514): 1.0, (513, 514): 1.0}
me_cylinder.attributes.new('crease_edge', 'FLOAT', 'EDGE').data.foreach_set('value', [_k.get((min(e.vertices), max(e.vertices)), 0.0) for e in me_cylinder.edges])
_uv = me_cylinder.uv_layers.new(name='UVMap')
_uv.uv.foreach_set('vector', [0.2415, 0.3081, 0.2435, 0.341, 0.2209, 0.3434, 0.2193, 0.3081, 0.2435, 0.341, 0.249, 0.3745, 0.2261, 0.3793, 0.2209, 0.3434, 0.249, 0.3745, 0.2582, 0.4082, 0.2352, 0.4155, 0.2261, 0.3793, 0.2582, 0.4082, 0.271, 0.4419, 0.2482, 0.4518, 0.2352, 0.4155, 0.271, 0.4419, 0.2877, 0.475, 0.2653, 0.4875, 0.2482, 0.4518, 0.2877, 0.475, 0.3082, 0.5074, 0.2866, 0.5223, 0.2653, 0.4875, 0.2866, 0.5223, 0.2798, 0.527, 0.2583, 0.4913, 0.2653, 0.4875, 0.2482, 0.4518, 0.2411, 0.4547, 0.228, 0.4177, 0.2352, 0.4155, 0.2261, 0.3793, 0.219, 0.3807, 0.2139, 0.344, 0.2209, 0.3434, 0.2653, 0.4875, 0.2583, 0.4913, 0.2411, 0.4547, 0.2482, 0.4518, 0.2352, 0.4155, 0.228, 0.4177, 0.219, 0.3807, 0.2261, 0.3793, 0.2209, 0.3434, 0.2139, 0.344, 0.2124, 0.3081, 0.2193, 0.3081, 0.7816, 0.7396, 0.8011, 0.7422, 0.7984, 0.7788, 0.7791, 0.7788, 0.7901, 0.701, 0.8084, 0.7071, 0.8011, 0.7422, 0.7816, 0.7396, 0.9501, 0.5275, 0.9099, 0.5275, 0.9194, 0.5035, 0.9407, 0.5032, 0.01161, 0.8096, 0.02988, 0.8045, 0.04065, 0.8374, 0.02408, 0.8451, 0.00363, 0.7718, 0.0229, 0.7691, 0.02988, 0.8045, 0.01161, 0.8096, 0.000809, 0.7321, 0.02073, 0.7321, 0.0229, 0.7691, 0.00363, 0.7718, 0.04864, 0.7989, 0.07953, 0.7941, 0.08389, 0.8213, 0.06434, 0.8226, 0.0424, 0.7667, 0.07687, 0.7639, 0.07953, 0.7941, 0.04864, 0.7989, 0.8244, 0.7451, 0.8475, 0.7477, 0.8457, 0.7788, 0.8223, 0.7788, 0.8302, 0.7126, 0.8523, 0.7175, 0.8475, 0.7477, 0.8244, 0.7451, 0.9208, 0.4667, 0.9061, 0.4641, 0.9097, 0.4438, 0.9135, 0.4236, 0.4277, 0.4133, 0.4544, 0.3956, 0.4566, 0.4, 0.4309, 0.417, 0.8475, 0.7477, 0.8883, 0.7516, 0.8871, 0.7788, 0.8457, 0.7788, 0.8523, 0.7175, 0.892, 0.7247, 0.8883, 0.7516, 0.8475, 0.7477, 0.9377, 0.4662, 0.9418, 0.4226, 0.9526, 0.4627, 0.07953, 0.7941, 0.09922, 0.7922, 0.09865, 0.8163, 0.08389, 0.8213, 0.07687, 0.7639, 0.09779, 0.7629, 0.09922, 0.7922, 0.07953, 0.7941, 0.9202, 0.4844, 0.9208, 0.4667, 0.9377, 0.4662, 0.9392, 0.484, 0.9056, 0.4866, 0.9202, 0.4844, 0.9194, 0.5035, 0.9041, 0.5094, 0.9377, 0.4662, 0.9208, 0.4667, 0.9135, 0.4236, 0.9418, 0.4226, 0.9541, 0.4856, 0.9392, 0.484, 0.9377, 0.4662, 0.9526, 0.4627, 0.9501, 0.5275, 0.9407, 0.5032, 0.9562, 0.509, 0.9041, 0.5094, 0.9194, 0.5035, 0.9099, 0.5275, 0.04111, 0.8016, 0.06111, 0.8298, 0.04065, 0.8374, 0.02988, 0.8045, 0.03466, 0.7677, 0.04111, 0.8016, 0.02988, 0.8045, 0.0229, 0.7691, 0.03311, 0.7321, 0.03466, 0.7677, 0.0229, 0.7691, 0.02073, 0.7321, 0.105, 0.8211, 0.1071, 0.7921, 0.1277, 0.7915, 0.1274, 0.821, 0.1071, 0.7921, 0.1056, 0.7627, 0.1265, 0.7617, 0.1277, 0.7915, 0.1056, 0.7627, 0.1045, 0.7321, 0.1256, 0.7321, 0.1265, 0.7617, 0.8084, 0.7071, 0.8302, 0.7126, 0.8244, 0.7451, 0.8011, 0.7422, 0.0402, 0.7321, 0.07599, 0.7321, 0.07687, 0.7639, 0.0424, 0.7667, 0.9194, 0.5035, 0.9202, 0.4844, 0.9392, 0.484, 0.9407, 0.5032, 0.9061, 0.4641, 0.9208, 0.4667, 0.9202, 0.4844, 0.9056, 0.4866, 0.9562, 0.509, 0.9407, 0.5032, 0.9392, 0.484, 0.9541, 0.4856, 0.07599, 0.7321, 0.09738, 0.7321, 0.09779, 0.7629, 0.07687, 0.7639, 0.8011, 0.7422, 0.8244, 0.7451, 0.8223, 0.7788, 0.7984, 0.7788, 0.04864, 0.7989, 0.06434, 0.8226, 0.06337, 0.826, 0.04526, 0.8005, 0.03466, 0.7677, 0.03311, 0.7321, 0.03652, 0.7321, 0.03835, 0.7665, 0.06434, 0.8226, 0.08389, 0.8213, 0.08484, 0.8246, 0.06337, 0.826, 0.04111, 0.8016, 0.03466, 0.7677, 0.03835, 0.7665, 0.04473, 0.8006, 0.08389, 0.8213, 0.09865, 0.8163, 0.1014, 0.8187, 0.08484, 0.8246, 0.08546, 0.8291, 0.06111, 0.8298, 0.06316, 0.8265, 0.0849, 0.8249, 0.06111, 0.8298, 0.04111, 0.8016, 0.04473, 0.8006, 0.06316, 0.8265, 0.09779, 0.7629, 0.09738, 0.7321, 0.1007, 0.7321, 0.1014, 0.7621, 0.04526, 0.8005, 0.06337, 0.826, 0.06316, 0.8265, 0.04473, 0.8006, 0.03894, 0.7665, 0.04526, 0.8005, 0.04473, 0.8006, 0.03835, 0.7665, 0.0371, 0.7321, 0.03894, 0.7665, 0.03835, 0.7665, 0.03652, 0.7321, 0.1014, 0.8187, 0.103, 0.7923, 0.1035, 0.7923, 0.1018, 0.819, 0.103, 0.7923, 0.1014, 0.7621, 0.1019, 0.7621, 0.1035, 0.7923, 0.1014, 0.7621, 0.1007, 0.7321, 0.1012, 0.7321, 0.1019, 0.7621, 0.08484, 0.8246, 0.1014, 0.8187, 0.1018, 0.819, 0.0849, 0.8249, 0.06337, 0.826, 0.08484, 0.8246, 0.0849, 0.8249, 0.06316, 0.8265, 0.1071, 0.7921, 0.105, 0.8211, 0.1018, 0.819, 0.1035, 0.7923, 0.105, 0.8211, 0.08546, 0.8291, 0.0849, 0.8249, 0.1018, 0.819, 0.0424, 0.7667, 0.04864, 0.7989, 0.04526, 0.8005, 0.03894, 0.7665, 0.1056, 0.7627, 0.1071, 0.7921, 0.1035, 0.7923, 0.1019, 0.7621, 0.0402, 0.7321, 0.0424, 0.7667, 0.03894, 0.7665, 0.0371, 0.7321, 0.1045, 0.7321, 0.1056, 0.7627, 0.1019, 0.7621, 0.1012, 0.7321, 0.09865, 0.8163, 0.09922, 0.7922, 0.103, 0.7923, 0.1014, 0.8187, 0.09922, 0.7922, 0.09779, 0.7629, 0.1014, 0.7621, 0.103, 0.7923, 0.4566, 0.4, 0.4863, 0.3901, 0.492, 0.4199, 0.4697, 0.4268, 0.3925, 0.4645, 0.4067, 0.4369, 0.4107, 0.4396, 0.3969, 0.4661, 0.4544, 0.3956, 0.4854, 0.3852, 0.4863, 0.3901, 0.4566, 0.4, 0.4067, 0.4369, 0.4277, 0.4133, 0.4309, 0.417, 0.4107, 0.4396, 0.3854, 0.4941, 0.3925, 0.4645, 0.3969, 0.4661, 0.3899, 0.4946, 0.4854, 0.3852, 0.5188, 0.3834, 0.5183, 0.3887, 0.4863, 0.3901, 0.512, 0.4503, 0.527, 0.4539, 0.5179, 0.4775, 0.5094, 0.4752, 0.4107, 0.4396, 0.4309, 0.417, 0.4502, 0.4392, 0.4347, 0.4561, 0.3899, 0.4946, 0.3969, 0.4661, 0.424, 0.4761, 0.4187, 0.4979, 0.4863, 0.3901, 0.5183, 0.3887, 0.5155, 0.4191, 0.492, 0.4199, 0.4309, 0.417, 0.4566, 0.4, 0.4697, 0.4268, 0.4502, 0.4392, 0.3969, 0.4661, 0.4107, 0.4396, 0.4347, 0.4561, 0.424, 0.4761, 0.3838, 0.5891, 0.3691, 0.6096, 0.3389, 0.5833, 0.3562, 0.5654, 0.3562, 0.5654, 0.3389, 0.5833, 0.3115, 0.5545, 0.3311, 0.538, 0.3311, 0.538, 0.3115, 0.5545, 0.2866, 0.5223, 0.3082, 0.5074, 0.2866, 0.5223, 0.3115, 0.5545, 0.3055, 0.5597, 0.2798, 0.527, 0.3389, 0.5833, 0.3691, 0.6096, 0.364, 0.6155, 0.3336, 0.5889, 0.3115, 0.5545, 0.3389, 0.5833, 0.3336, 0.5889, 0.3055, 0.5597, 0.7312, 0.982, 0.7202, 0.8691, 0.7637, 0.8951, 0.2108, 0.577, 0.2044, 0.5802, 0.09802, 0.3649, 0.1059, 0.3644, 0.01161, 0.6547, 0.02408, 0.6191, 0.04065, 0.6269, 0.02988, 0.6598, 0.00363, 0.6925, 0.01161, 0.6547, 0.02988, 0.6598, 0.0229, 0.6952, 0.000809, 0.7321, 0.00363, 0.6925, 0.0229, 0.6952, 0.02073, 0.7321, 0.04864, 0.6654, 0.06434, 0.6417, 0.08389, 0.643, 0.07953, 0.6702, 0.0424, 0.6976, 0.04864, 0.6654, 0.07953, 0.6702, 0.07687, 0.7004, 0.687, 0.9714, 0.6631, 0.9732, 0.6552, 0.8597, 0.6809, 0.8577, 0.8368, 0.07498, 0.8046, 0.07972, 0.7838, 0.03872, 0.7883, 0.01266, 0.3704, 0.6525, 0.38, 0.6171, 0.3819, 0.6378, 0.3838, 0.6584, 0.6059, 0.4302, 0.6018, 0.4333, 0.5784, 0.4109, 0.5815, 0.4068, 0.7057, 0.9746, 0.687, 0.9714, 0.6809, 0.8577, 0.7007, 0.8625, 0.07953, 0.6702, 0.08389, 0.643, 0.09865, 0.648, 0.09922, 0.6721, 0.07687, 0.7004, 0.07953, 0.6702, 0.09922, 0.6721, 0.09779, 0.7014, 0.8368, 0.07498, 0.7883, 0.01266, 0.8363, 0.000809, 0.3837, 0.6815, 0.3838, 0.7046, 0.3693, 0.6981, 0.3689, 0.679, 0.7363, 0.000809, 0.7429, 0.005165, 0.6789, 0.1011, 0.6718, 0.09789, 0.3838, 0.7046, 0.3742, 0.7214, 0.3693, 0.6981, 0.04111, 0.6627, 0.02988, 0.6598, 0.04065, 0.6269, 0.06111, 0.6345, 0.03466, 0.6966, 0.0229, 0.6952, 0.02988, 0.6598, 0.04111, 0.6627, 0.03311, 0.7321, 0.02073, 0.7321, 0.0229, 0.6952, 0.03466, 0.6966, 0.105, 0.6432, 0.1274, 0.6433, 0.1277, 0.6728, 0.1071, 0.6722, 0.1071, 0.6722, 0.1277, 0.6728, 0.1265, 0.7026, 0.1056, 0.7016, 0.1056, 0.7016, 0.1265, 0.7026, 0.1256, 0.7321, 0.1045, 0.7321, 0.7429, 0.005165, 0.7685, 0.007332, 0.7024, 0.1067, 0.6789, 0.1011, 0.0402, 0.7321, 0.0424, 0.6976, 0.07687, 0.7004, 0.07599, 0.7321, 0.3838, 0.6584, 0.3837, 0.6815, 0.3689, 0.679, 0.3704, 0.6525, 0.4122, 0.2173, 0.5042, 0.251, 0.4223, 0.355, 0.3973, 0.3301, 0.07599, 0.7321, 0.07687, 0.7004, 0.09779, 0.7014, 0.09738, 0.7321, 0.04864, 0.6654, 0.04526, 0.6638, 0.06337, 0.6383, 0.06434, 0.6417, 0.03466, 0.6966, 0.03835, 0.6978, 0.03652, 0.7321, 0.03311, 0.7321, 0.06434, 0.6417, 0.06337, 0.6383, 0.08484, 0.6397, 0.08389, 0.643, 0.04111, 0.6627, 0.04473, 0.6637, 0.03835, 0.6978, 0.03466, 0.6966, 0.08389, 0.643, 0.08484, 0.6397, 0.1014, 0.6456, 0.09865, 0.648, 0.08546, 0.6352, 0.0849, 0.6394, 0.06316, 0.6378, 0.06111, 0.6345, 0.06111, 0.6345, 0.06316, 0.6378, 0.04473, 0.6637, 0.04111, 0.6627, 0.09779, 0.7014, 0.1014, 0.7022, 0.1007, 0.7321, 0.09738, 0.7321, 0.04526, 0.6638, 0.04473, 0.6637, 0.06316, 0.6378, 0.06337, 0.6383, 0.03894, 0.6978, 0.03835, 0.6978, 0.04473, 0.6637, 0.04526, 0.6638, 0.0371, 0.7321, 0.03652, 0.7321, 0.03835, 0.6978, 0.03894, 0.6978, 0.1014, 0.6456, 0.1018, 0.6453, 0.1035, 0.672, 0.103, 0.672, 0.103, 0.672, 0.1035, 0.672, 0.1019, 0.7022, 0.1014, 0.7022, 0.1014, 0.7022, 0.1019, 0.7022, 0.1012, 0.7321, 0.1007, 0.7321, 0.08484, 0.6397, 0.0849, 0.6394, 0.1018, 0.6453, 0.1014, 0.6456, 0.06337, 0.6383, 0.06316, 0.6378, 0.0849, 0.6394, 0.08484, 0.6397, 0.1071, 0.6722, 0.1035, 0.672, 0.1018, 0.6453, 0.105, 0.6432, 0.105, 0.6432, 0.1018, 0.6453, 0.0849, 0.6394, 0.08546, 0.6352, 0.0424, 0.6976, 0.03894, 0.6978, 0.04526, 0.6638, 0.04864, 0.6654, 0.1056, 0.7016, 0.1019, 0.7022, 0.1035, 0.672, 0.1071, 0.6722, 0.0402, 0.7321, 0.0371, 0.7321, 0.03894, 0.6978, 0.0424, 0.6976, 0.1045, 0.7321, 0.1012, 0.7321, 0.1019, 0.7022, 0.1056, 0.7016, 0.09865, 0.648, 0.1014, 0.6456, 0.103, 0.672, 0.09922, 0.6721, 0.09922, 0.6721, 0.103, 0.672, 0.1014, 0.7022, 0.09779, 0.7014, 0.5784, 0.4109, 0.5598, 0.4358, 0.5387, 0.4244, 0.55, 0.3956, 0.6322, 0.4921, 0.6271, 0.4927, 0.6185, 0.4613, 0.6233, 0.4593, 0.5815, 0.4068, 0.5784, 0.4109, 0.55, 0.3956, 0.5518, 0.3908, 0.6233, 0.4593, 0.6185, 0.4613, 0.6018, 0.4333, 0.6059, 0.4302, 0.6322, 0.5257, 0.6273, 0.525, 0.6271, 0.4927, 0.6322, 0.4921, 0.5518, 0.3908, 0.55, 0.3956, 0.5183, 0.3887, 0.5188, 0.3834, 0.6185, 0.4613, 0.5896, 0.4732, 0.5772, 0.4524, 0.6018, 0.4333, 0.6273, 0.525, 0.5963, 0.5208, 0.5961, 0.4965, 0.6271, 0.4927, 0.55, 0.3956, 0.5387, 0.4244, 0.5155, 0.4191, 0.5183, 0.3887, 0.6018, 0.4333, 0.5772, 0.4524, 0.5598, 0.4358, 0.5784, 0.4109, 0.6271, 0.4927, 0.5961, 0.4965, 0.5896, 0.4732, 0.6185, 0.4613, 0.4695, 0.4631, 0.4823, 0.4552, 0.4923, 0.4776, 0.4849, 0.482, 0.527, 0.4539, 0.5406, 0.4614, 0.5256, 0.4819, 0.5179, 0.4775, 0.4525, 0.4872, 0.4494, 0.5016, 0.4187, 0.4979, 0.424, 0.4761, 0.4594, 0.4741, 0.4525, 0.4872, 0.424, 0.4761, 0.4347, 0.4561, 0.4695, 0.4631, 0.4594, 0.4741, 0.4347, 0.4561, 0.4502, 0.4392, 0.4823, 0.4552, 0.4695, 0.4631, 0.4502, 0.4392, 0.4697, 0.4268, 0.4968, 0.4508, 0.4823, 0.4552, 0.4697, 0.4268, 0.492, 0.4199, 0.512, 0.4503, 0.4968, 0.4508, 0.492, 0.4199, 0.5155, 0.4191, 0.5647, 0.5166, 0.5642, 0.5007, 0.5961, 0.4965, 0.5963, 0.5208, 0.5642, 0.5007, 0.5599, 0.4856, 0.5896, 0.4732, 0.5961, 0.4965, 0.5599, 0.4856, 0.5518, 0.4722, 0.5772, 0.4524, 0.5896, 0.4732, 0.5518, 0.4722, 0.5406, 0.4614, 0.5598, 0.4358, 0.5772, 0.4524, 0.5406, 0.4614, 0.527, 0.4539, 0.5387, 0.4244, 0.5598, 0.4358, 0.527, 0.4539, 0.512, 0.4503, 0.5155, 0.4191, 0.5387, 0.4244, 0.7806, 0.321, 0.7903, 0.3112, 0.8224, 0.3531, 0.8022, 0.3044, 0.8155, 0.3008, 0.8224, 0.3531, 0.4823, 0.4552, 0.4968, 0.4508, 0.5007, 0.4753, 0.4923, 0.4776, 0.4968, 0.4508, 0.512, 0.4503, 0.5094, 0.4752, 0.5007, 0.4753, 0.5642, 0.5007, 0.5647, 0.5166, 0.5382, 0.5132, 0.5384, 0.5043, 0.5599, 0.4856, 0.5642, 0.5007, 0.5384, 0.5043, 0.5362, 0.4958, 0.4494, 0.5016, 0.4525, 0.4872, 0.4748, 0.4957, 0.4728, 0.5042, 0.5518, 0.4722, 0.5599, 0.4856, 0.5362, 0.4958, 0.5318, 0.4881, 0.4525, 0.4872, 0.4594, 0.4741, 0.4789, 0.4882, 0.4748, 0.4957, 0.5406, 0.4614, 0.5518, 0.4722, 0.5318, 0.4881, 0.5256, 0.4819, 0.4594, 0.4741, 0.4695, 0.4631, 0.4849, 0.482, 0.4789, 0.4882, 0.677, 0.815, 0.6744, 0.7785, 0.6983, 0.7785, 0.7003, 0.8122, 0.6477, 0.402, 0.6477, 0.4266, 0.636, 0.4273, 0.6338, 0.4068, 0.7903, 0.3112, 0.8022, 0.3044, 0.8224, 0.3531, 0.8643, 0.321, 0.8711, 0.3329, 0.8224, 0.3531, 0.8545, 0.3112, 0.8643, 0.321, 0.8224, 0.3531, 0.7737, 0.3733, 0.7701, 0.36, 0.8224, 0.3531, 0.8426, 0.3044, 0.8545, 0.3112, 0.8224, 0.3531, 0.7701, 0.36, 0.7701, 0.3462, 0.8224, 0.3531, 0.8293, 0.3008, 0.8426, 0.3044, 0.8224, 0.3531, 0.7701, 0.3462, 0.7737, 0.3329, 0.8224, 0.3531, 0.8155, 0.3008, 0.8293, 0.3008, 0.8224, 0.3531, 0.7737, 0.3329, 0.7806, 0.321, 0.8224, 0.3531, 0.9136, 0.553, 0.9333, 0.5544, 0.9367, 0.5747, 0.9161, 0.5733, 0.6842, 0.85, 0.677, 0.815, 0.7003, 0.8122, 0.7059, 0.8399, 0.6421, 0.3834, 0.6477, 0.402, 0.6338, 0.4068, 0.6477, 0.4266, 0.6472, 0.4509, 0.6375, 0.448, 0.636, 0.4273, 0.9378, 0.5954, 0.9436, 0.6499, 0.916, 0.6391, 0.9164, 0.5939, 0.9161, 0.5733, 0.9367, 0.5747, 0.9378, 0.5954, 0.9164, 0.5939, 0.6375, 0.448, 0.6472, 0.4509, 0.6371, 0.5028, 0.7279, 0.8313, 0.7234, 0.8097, 0.7669, 0.8054, 0.7775, 0.8167, 0.7234, 0.8097, 0.7218, 0.7785, 0.7629, 0.7785, 0.7669, 0.8054, 0.7059, 0.8399, 0.7003, 0.8122, 0.7234, 0.8097, 0.7279, 0.8313, 0.7003, 0.8122, 0.6983, 0.7785, 0.7218, 0.7785, 0.7234, 0.8097, 0.9436, 0.5318, 0.9333, 0.5544, 0.9136, 0.553, 0.9041, 0.5291, 0.666, 0.8561, 0.6577, 0.8176, 0.677, 0.815, 0.6842, 0.85, 0.6577, 0.8176, 0.6552, 0.7785, 0.6744, 0.7785, 0.677, 0.815, 0.664, 0.1743, 0.6623, 0.2109, 0.6552, 0.2109, 0.6567, 0.1737, 0.6789, 0.1011, 0.6693, 0.1372, 0.662, 0.1358, 0.6718, 0.09789, 0.6693, 0.1372, 0.664, 0.1743, 0.6567, 0.1737, 0.662, 0.1358, 0.6932, 0.1421, 0.6693, 0.1372, 0.6789, 0.1011, 0.7024, 0.1067, 0.6874, 0.1768, 0.664, 0.1743, 0.6693, 0.1372, 0.6932, 0.1421, 0.6853, 0.2109, 0.6623, 0.2109, 0.664, 0.1743, 0.6874, 0.1768, 0.08781, 0.3401, 0.02648, 0.353, 0.02286, 0.3092, 0.08969, 0.3092, 0.7838, 0.03872, 0.8046, 0.07972, 0.8014, 0.2992, 0.7701, 0.28, 0.1241, 0.6166, 0.0902, 0.6175, 0.000809, 0.3853, 0.03026, 0.3851, 0.5042, 0.251, 0.487, 0.3818, 0.4529, 0.3727, 0.4223, 0.355, 0.9666, 0.8095, 0.9663, 0.8254, 0.9547, 0.8254, 0.9547, 0.8095, 0.9661, 0.8051, 0.9666, 0.8095, 0.9547, 0.8095, 0.9624, 0.7765, 0.9661, 0.8051, 0.9547, 0.8095, 0.9547, 0.7765, 0.3945, 0.1867, 0.3854, 0.1526, 0.5195, 0.1349, 0.08781, 0.3401, 0.09069, 0.3656, 0.04011, 0.3806, 0.02648, 0.353, 0.198, 0.5833, 0.1343, 0.6124, 0.04011, 0.3806, 0.09069, 0.3656, 0.9547, 0.8095, 0.9547, 0.8254, 0.9337, 0.8254, 0.9337, 0.8095, 0.6887, 0.4337, 0.7347, 0.4226, 0.7342, 0.4517, 0.7021, 0.4562, 0.8046, 0.07972, 0.8368, 0.07498, 0.8382, 0.2992, 0.8014, 0.2992, 0.02648, 0.353, 0.04011, 0.3806, 0.03026, 0.3851, 0.4677, 0.009948, 0.5018, 0.000809, 0.5195, 0.1349, 0.3945, 0.08315, 0.4122, 0.05257, 0.5195, 0.1349, 0.5042, 0.251, 0.4122, 0.2173, 0.5195, 0.1349, 0.4371, 0.0276, 0.4677, 0.009948, 0.5195, 0.1349, 0.3854, 0.1526, 0.3854, 0.1173, 0.5195, 0.1349, 0.5018, 0.000809, 0.5371, 0.0008091, 0.5195, 0.1349, 0.3854, 0.1173, 0.3945, 0.08315, 0.5195, 0.1349, 0.4122, 0.2173, 0.3945, 0.1867, 0.5195, 0.1349, 0.4122, 0.05257, 0.4371, 0.0276, 0.5195, 0.1349, 0.9547, 0.835, 0.9964, 0.8519, 0.8936, 0.835, 0.7637, 0.9992, 0.7312, 0.982, 0.7637, 0.8951, 0.1343, 0.6124, 0.1241, 0.6166, 0.03026, 0.3851, 0.04011, 0.3806, 0.9547, 0.7765, 0.9547, 0.8095, 0.9337, 0.8095, 0.9337, 0.7765, 0.000809, 0.3853, 0.02648, 0.353, 0.03026, 0.3851, 0.9674, 0.8046, 0.9637, 0.7765, 0.9651, 0.7765, 0.9687, 0.8041, 0.9748, 0.826, 0.9674, 0.8046, 0.9687, 0.8041, 0.9794, 0.8298, 0.9923, 0.8488, 0.9748, 0.826, 0.9794, 0.8298, 0.9964, 0.8519, 0.9603, 0.8302, 0.9923, 0.8488, 0.9964, 0.8519, 0.9547, 0.835, 0.09904, 0.3092, 0.09631, 0.3419, 0.08781, 0.3401, 0.08969, 0.3092, 0.09631, 0.3419, 0.09802, 0.3649, 0.09069, 0.3656, 0.08781, 0.3401, 0.09802, 0.3649, 0.2044, 0.5802, 0.198, 0.5833, 0.09069, 0.3656, 0.6945, 0.6983, 0.6762, 0.6974, 0.6874, 0.4657, 0.7021, 0.4562, 0.668, 0.453, 0.6887, 0.4337, 0.7021, 0.4562, 0.6874, 0.4657, 0.7303, 0.6994, 0.6945, 0.6983, 0.7021, 0.4562, 0.7342, 0.4517, 0.1051, 0.3442, 0.1059, 0.3644, 0.09802, 0.3649, 0.09631, 0.3419, 0.1084, 0.3092, 0.1051, 0.3442, 0.09631, 0.3419, 0.09904, 0.3092, 0.9547, 0.8254, 0.9663, 0.8254, 0.9923, 0.8488, 0.9603, 0.8302, 0.9663, 0.8254, 0.9666, 0.8095, 0.9748, 0.826, 0.9923, 0.8488, 0.9666, 0.8095, 0.9661, 0.8051, 0.9674, 0.8046, 0.9748, 0.826, 0.9661, 0.8051, 0.9624, 0.7765, 0.9637, 0.7765, 0.9674, 0.8046, 0.2324, 0.6501, 0.2623, 0.8108, 0.2532, 0.863, 0.2124, 0.7147, 0.2, 0.7095, 0.2, 0.859, 0.1858, 0.859, 0.1857, 0.7095, 0.2419, 0.6288, 0.2715, 0.7976, 0.2623, 0.8108, 0.2324, 0.6501, 0.271, 0.6171, 0.2944, 0.7907, 0.2715, 0.7976, 0.2419, 0.6288, 0.1647, 0.7095, 0.1647, 0.6191, 0.1923, 0.6269, 0.1857, 0.7095, 0.1923, 0.6269, 0.2, 0.6477, 0.2, 0.7095, 0.1857, 0.7095, 0.2532, 0.863, 0.2623, 0.8108, 0.2715, 0.7976, 0.2739, 0.8657, 0.1858, 0.859, 0.1647, 0.859, 0.1647, 0.7095, 0.1857, 0.7095, 0.3046, 0.8662, 0.2739, 0.8657, 0.2715, 0.7976, 0.2944, 0.7907, 0.8548, 0.4393, 0.8548, 0.4226, 0.8874, 0.4234, 0.8869, 0.4401, 0.6139, 0.8571, 0.6151, 0.8749, 0.6004, 0.8853, 0.5992, 0.8684, 0.567, 0.8708, 0.5992, 0.8684, 0.6004, 0.8853, 0.5671, 0.8892, 0.6024, 0.6438, 0.6151, 0.6487, 0.6139, 0.8571, 0.5992, 0.8684, 0.6187, 0.8583, 0.6189, 0.878, 0.6151, 0.8749, 0.6139, 0.8571, 0.8869, 0.4401, 0.8874, 0.4234, 0.9025, 0.4336, 0.9014, 0.4505, 0.9016, 0.6738, 0.8874, 0.6738, 0.8869, 0.4401, 0.9014, 0.4505, 0.5663, 0.6397, 0.5663, 0.635, 0.6039, 0.6389, 0.6024, 0.6438, 0.6552, 0.6963, 0.668, 0.453, 0.6874, 0.4657, 0.6762, 0.6974, 0.6024, 0.6438, 0.6039, 0.6389, 0.6189, 0.6462, 0.6151, 0.6487, 0.6004, 0.8853, 0.6019, 0.8894, 0.5671, 0.8935, 0.5671, 0.8892, 0.6151, 0.8749, 0.6189, 0.878, 0.6019, 0.8894, 0.6004, 0.8853, 0.8869, 0.4401, 0.8874, 0.6738, 0.8545, 0.6738, 0.8548, 0.4393, 0.5663, 0.6397, 0.6024, 0.6438, 0.5992, 0.8684, 0.567, 0.8708, 0.6139, 0.8571, 0.6151, 0.6487, 0.6189, 0.6462, 0.6187, 0.8583, 0.7629, 0.8841, 0.7637, 0.8951, 0.7202, 0.8691, 0.7312, 0.982, 0.7057, 0.9746, 0.7007, 0.8625, 0.7202, 0.8691, 0.2415, 0.3081, 0.2193, 0.3081, 0.2209, 0.2729, 0.2435, 0.2753, 0.2435, 0.2753, 0.2209, 0.2729, 0.2261, 0.237, 0.249, 0.2418, 0.249, 0.2418, 0.2261, 0.237, 0.2352, 0.2007, 0.2582, 0.2081, 0.2582, 0.2081, 0.2352, 0.2007, 0.2482, 0.1645, 0.271, 0.1744, 0.271, 0.1744, 0.2482, 0.1645, 0.2653, 0.1287, 0.2877, 0.1412, 0.2877, 0.1412, 0.2653, 0.1287, 0.2866, 0.09398, 0.3082, 0.1089, 0.2866, 0.09398, 0.2653, 0.1287, 0.2583, 0.125, 0.2798, 0.08932, 0.2482, 0.1645, 0.2352, 0.2007, 0.228, 0.1986, 0.2411, 0.1616, 0.2261, 0.237, 0.2209, 0.2729, 0.2139, 0.2722, 0.219, 0.2356, 0.2653, 0.1287, 0.2482, 0.1645, 0.2411, 0.1616, 0.2583, 0.125, 0.2352, 0.2007, 0.2261, 0.237, 0.219, 0.2356, 0.228, 0.1986, 0.2209, 0.2729, 0.2193, 0.3081, 0.2124, 0.3081, 0.2139, 0.2722, 0.7816, 0.818, 0.7791, 0.7788, 0.7984, 0.7788, 0.8011, 0.8154, 0.7901, 0.8566, 0.7816, 0.818, 0.8011, 0.8154, 0.8084, 0.8505, 0.8824, 0.4057, 0.8918, 0.3814, 0.9131, 0.3817, 0.9226, 0.4057, 0.3962, 0.6705, 0.4086, 0.635, 0.4252, 0.6428, 0.4144, 0.6756, 0.3882, 0.7084, 0.3962, 0.6705, 0.4144, 0.6756, 0.4075, 0.7111, 0.3854, 0.748, 0.3882, 0.7084, 0.4075, 0.7111, 0.4053, 0.748, 0.4332, 0.6813, 0.4489, 0.6576, 0.4685, 0.6589, 0.4641, 0.686, 0.427, 0.7134, 0.4332, 0.6813, 0.4641, 0.686, 0.4614, 0.7163, 0.8244, 0.8125, 0.8223, 0.7788, 0.8457, 0.7788, 0.8475, 0.8099, 0.8302, 0.845, 0.8244, 0.8125, 0.8475, 0.8099, 0.8523, 0.8401, 0.9117, 0.345, 0.919, 0.3019, 0.9229, 0.3221, 0.9264, 0.3423, 0.4077, 0.5816, 0.4116, 0.5788, 0.4321, 0.6011, 0.4289, 0.6048, 0.8475, 0.8099, 0.8457, 0.7788, 0.8871, 0.7788, 0.8883, 0.806, 0.8523, 0.8401, 0.8475, 0.8099, 0.8883, 0.806, 0.892, 0.8329, 0.8948, 0.3444, 0.88, 0.3409, 0.8908, 0.3008, 0.4641, 0.686, 0.4685, 0.6589, 0.4832, 0.6639, 0.4838, 0.688, 0.4614, 0.7163, 0.4641, 0.686, 0.4838, 0.688, 0.4824, 0.7172, 0.9124, 0.3626, 0.8933, 0.3622, 0.8948, 0.3444, 0.9117, 0.345, 0.9269, 0.3648, 0.9284, 0.3876, 0.9131, 0.3817, 0.9124, 0.3626, 0.8948, 0.3444, 0.8908, 0.3008, 0.919, 0.3019, 0.9117, 0.345, 0.8784, 0.3639, 0.88, 0.3409, 0.8948, 0.3444, 0.8933, 0.3622, 0.8824, 0.4057, 0.8763, 0.3872, 0.8918, 0.3814, 0.9284, 0.3876, 0.9226, 0.4057, 0.9131, 0.3817, 0.4257, 0.6785, 0.4144, 0.6756, 0.4252, 0.6428, 0.4457, 0.6504, 0.4192, 0.7125, 0.4075, 0.7111, 0.4144, 0.6756, 0.4257, 0.6785, 0.4177, 0.748, 0.4053, 0.748, 0.4075, 0.7111, 0.4192, 0.7125, 0.4896, 0.6591, 0.512, 0.6591, 0.5122, 0.6887, 0.4917, 0.6881, 0.4917, 0.6881, 0.5122, 0.6887, 0.5111, 0.7185, 0.4901, 0.7175, 0.4901, 0.7175, 0.5111, 0.7185, 0.5102, 0.748, 0.4891, 0.748, 0.8084, 0.8505, 0.8011, 0.8154, 0.8244, 0.8125, 0.8302, 0.845, 0.4248, 0.748, 0.427, 0.7134, 0.4614, 0.7163, 0.4606, 0.748, 0.9131, 0.3817, 0.8918, 0.3814, 0.8933, 0.3622, 0.9124, 0.3626, 0.9264, 0.3423, 0.9269, 0.3648, 0.9124, 0.3626, 0.9117, 0.345, 0.8763, 0.3872, 0.8784, 0.3639, 0.8933, 0.3622, 0.8918, 0.3814, 0.4606, 0.748, 0.4614, 0.7163, 0.4824, 0.7172, 0.4819, 0.748, 0.8011, 0.8154, 0.7984, 0.7788, 0.8223, 0.7788, 0.8244, 0.8125, 0.4332, 0.6813, 0.4298, 0.6797, 0.4479, 0.6541, 0.4489, 0.6576, 0.4192, 0.7125, 0.4229, 0.7136, 0.4211, 0.748, 0.4177, 0.748, 0.4489, 0.6576, 0.4479, 0.6541, 0.4694, 0.6556, 0.4685, 0.6589, 0.4257, 0.6785, 0.4293, 0.6796, 0.4229, 0.7136, 0.4192, 0.7125, 0.4685, 0.6589, 0.4694, 0.6556, 0.486, 0.6615, 0.4832, 0.6639, 0.47, 0.651, 0.4695, 0.6552, 0.4477, 0.6536, 0.4457, 0.6504, 0.4457, 0.6504, 0.4477, 0.6536, 0.4293, 0.6796, 0.4257, 0.6785, 0.4824, 0.7172, 0.486, 0.718, 0.4853, 0.748, 0.4819, 0.748, 0.4298, 0.6797, 0.4293, 0.6796, 0.4477, 0.6536, 0.4479, 0.6541, 0.4235, 0.7137, 0.4229, 0.7136, 0.4293, 0.6796, 0.4298, 0.6797, 0.4217, 0.748, 0.4211, 0.748, 0.4229, 0.7136, 0.4235, 0.7137, 0.486, 0.6615, 0.4863, 0.6612, 0.488, 0.6878, 0.4876, 0.6878, 0.4876, 0.6878, 0.488, 0.6878, 0.4865, 0.7181, 0.486, 0.718, 0.486, 0.718, 0.4865, 0.7181, 0.4858, 0.748, 0.4853, 0.748, 0.4694, 0.6556, 0.4695, 0.6552, 0.4863, 0.6612, 0.486, 0.6615, 0.4479, 0.6541, 0.4477, 0.6536, 0.4695, 0.6552, 0.4694, 0.6556, 0.4917, 0.6881, 0.488, 0.6878, 0.4863, 0.6612, 0.4896, 0.6591, 0.4896, 0.6591, 0.4863, 0.6612, 0.4695, 0.6552, 0.47, 0.651, 0.427, 0.7134, 0.4235, 0.7137, 0.4298, 0.6797, 0.4332, 0.6813, 0.4901, 0.7175, 0.4865, 0.7181, 0.488, 0.6878, 0.4917, 0.6881, 0.4248, 0.748, 0.4217, 0.748, 0.4235, 0.7137, 0.427, 0.7134, 0.4891, 0.748, 0.4858, 0.748, 0.4865, 0.7181, 0.4901, 0.7175, 0.4832, 0.6639, 0.486, 0.6615, 0.4876, 0.6878, 0.4838, 0.688, 0.4838, 0.688, 0.4876, 0.6878, 0.486, 0.718, 0.4824, 0.7172, 0.4321, 0.6011, 0.4511, 0.5786, 0.4706, 0.5907, 0.4579, 0.6176, 0.3856, 0.5244, 0.3902, 0.5238, 0.3975, 0.5525, 0.3931, 0.5542, 0.4289, 0.6048, 0.4321, 0.6011, 0.4579, 0.6176, 0.4558, 0.6221, 0.3931, 0.5542, 0.3975, 0.5525, 0.4116, 0.5788, 0.4077, 0.5816, 0.3854, 0.4941, 0.3899, 0.4946, 0.3902, 0.5238, 0.3856, 0.5244, 0.4558, 0.6221, 0.4579, 0.6176, 0.4879, 0.627, 0.487, 0.632, 0.4975, 0.5667, 0.5014, 0.5424, 0.51, 0.5424, 0.5126, 0.567, 0.3975, 0.5525, 0.4245, 0.5422, 0.4354, 0.562, 0.4116, 0.5788, 0.3899, 0.4946, 0.4187, 0.4979, 0.4189, 0.5204, 0.3902, 0.5238, 0.4579, 0.6176, 0.4706, 0.5907, 0.4928, 0.5974, 0.4879, 0.627, 0.4116, 0.5788, 0.4354, 0.562, 0.4511, 0.5786, 0.4321, 0.6011, 0.3902, 0.5238, 0.4189, 0.5204, 0.4245, 0.5422, 0.3975, 0.5525, 0.3838, 0.02718, 0.3562, 0.05087, 0.3389, 0.033, 0.3691, 0.006692, 0.3562, 0.05087, 0.3311, 0.07822, 0.3115, 0.06178, 0.3389, 0.033, 0.3311, 0.07822, 0.3082, 0.1089, 0.2866, 0.09398, 0.3115, 0.06178, 0.2866, 0.09398, 0.2798, 0.08932, 0.3055, 0.05654, 0.3115, 0.06178, 0.3389, 0.033, 0.3336, 0.02737, 0.364, 0.000809, 0.3691, 0.006692, 0.3115, 0.06178, 0.3055, 0.05654, 0.3336, 0.02737, 0.3389, 0.033, 0.07683, 0.8639, 0.1093, 0.9509, 0.06582, 0.9768, 0.2108, 0.04132, 0.1059, 0.2539, 0.09802, 0.2534, 0.2044, 0.03816, 0.3962, 0.8255, 0.4144, 0.8204, 0.4252, 0.8533, 0.4086, 0.861, 0.3882, 0.7877, 0.4075, 0.785, 0.4144, 0.8204, 0.3962, 0.8255, 0.3854, 0.748, 0.4053, 0.748, 0.4075, 0.785, 0.3882, 0.7877, 0.4332, 0.8147, 0.4641, 0.81, 0.4685, 0.8372, 0.4489, 0.8385, 0.427, 0.7826, 0.4614, 0.7797, 0.4641, 0.81, 0.4332, 0.8147, 0.03256, 0.8746, 0.02646, 0.9883, 0.000809, 0.9863, 0.00873, 0.8728, 0.8368, 0.07498, 0.8844, 0.01205, 0.8893, 0.03804, 0.8691, 0.07931, 0.6353, 0.6943, 0.6487, 0.6884, 0.6469, 0.709, 0.645, 0.7297, 0.5816, 0.6101, 0.5523, 0.6259, 0.5505, 0.6212, 0.5786, 0.606, 0.0513, 0.8713, 0.04629, 0.9834, 0.02646, 0.9883, 0.03256, 0.8746, 0.4641, 0.81, 0.4838, 0.808, 0.4832, 0.8322, 0.4685, 0.8372, 0.4614, 0.7797, 0.4824, 0.7788, 0.4838, 0.808, 0.4641, 0.81, 0.8368, 0.07498, 0.8363, 0.000809, 0.8844, 0.01205, 0.6487, 0.6653, 0.6338, 0.6678, 0.6342, 0.6487, 0.6487, 0.6422, 0.7363, 0.4209, 0.6718, 0.3239, 0.6789, 0.3207, 0.7429, 0.4166, 0.6487, 0.6422, 0.6342, 0.6487, 0.6392, 0.6254, 0.4257, 0.8175, 0.4457, 0.8457, 0.4252, 0.8533, 0.4144, 0.8204, 0.4192, 0.7835, 0.4257, 0.8175, 0.4144, 0.8204, 0.4075, 0.785, 0.4177, 0.748, 0.4192, 0.7835, 0.4075, 0.785, 0.4053, 0.748, 0.4896, 0.8369, 0.4917, 0.808, 0.5122, 0.8073, 0.512, 0.8369, 0.4917, 0.808, 0.4901, 0.7785, 0.5111, 0.7776, 0.5122, 0.8073, 0.4901, 0.7785, 0.4891, 0.748, 0.5102, 0.748, 0.5111, 0.7776, 0.7429, 0.4166, 0.6789, 0.3207, 0.7024, 0.3151, 0.7685, 0.4144, 0.4248, 0.748, 0.4606, 0.748, 0.4614, 0.7797, 0.427, 0.7826, 0.6487, 0.6884, 0.6353, 0.6943, 0.6338, 0.6678, 0.6487, 0.6653, 0.6018, 0.2422, 0.587, 0.355, 0.5564, 0.3727, 0.5042, 0.251, 0.4606, 0.748, 0.4819, 0.748, 0.4824, 0.7788, 0.4614, 0.7797, 0.4332, 0.8147, 0.4489, 0.8385, 0.4479, 0.8419, 0.4298, 0.8163, 0.4192, 0.7835, 0.4177, 0.748, 0.4211, 0.748, 0.4229, 0.7824, 0.4489, 0.8385, 0.4685, 0.8372, 0.4694, 0.8405, 0.4479, 0.8419, 0.4257, 0.8175, 0.4192, 0.7835, 0.4229, 0.7824, 0.4293, 0.8165, 0.4685, 0.8372, 0.4832, 0.8322, 0.486, 0.8345, 0.4694, 0.8405, 0.47, 0.845, 0.4457, 0.8457, 0.4477, 0.8424, 0.4695, 0.8408, 0.4457, 0.8457, 0.4257, 0.8175, 0.4293, 0.8165, 0.4477, 0.8424, 0.4824, 0.7788, 0.4819, 0.748, 0.4853, 0.748, 0.486, 0.778, 0.4298, 0.8163, 0.4479, 0.8419, 0.4477, 0.8424, 0.4293, 0.8165, 0.4235, 0.7823, 0.4298, 0.8163, 0.4293, 0.8165, 0.4229, 0.7824, 0.4217, 0.748, 0.4235, 0.7823, 0.4229, 0.7824, 0.4211, 0.748, 0.486, 0.8345, 0.4876, 0.8082, 0.488, 0.8082, 0.4863, 0.8349, 0.4876, 0.8082, 0.486, 0.778, 0.4865, 0.778, 0.488, 0.8082, 0.486, 0.778, 0.4853, 0.748, 0.4858, 0.748, 0.4865, 0.778, 0.4694, 0.8405, 0.486, 0.8345, 0.4863, 0.8349, 0.4695, 0.8408, 0.4479, 0.8419, 0.4694, 0.8405, 0.4695, 0.8408, 0.4477, 0.8424, 0.4917, 0.808, 0.4896, 0.8369, 0.4863, 0.8349, 0.488, 0.8082, 0.4896, 0.8369, 0.47, 0.845, 0.4695, 0.8408, 0.4863, 0.8349, 0.427, 0.7826, 0.4332, 0.8147, 0.4298, 0.8163, 0.4235, 0.7823, 0.4901, 0.7785, 0.4917, 0.808, 0.488, 0.8082, 0.4865, 0.778, 0.4248, 0.748, 0.427, 0.7826, 0.4235, 0.7823, 0.4217, 0.748, 0.4891, 0.748, 0.4901, 0.7785, 0.4865, 0.778, 0.4858, 0.748, 0.4832, 0.8322, 0.4838, 0.808, 0.4876, 0.8082, 0.486, 0.8345, 0.4838, 0.808, 0.4824, 0.7788, 0.486, 0.778, 0.4876, 0.8082, 0.5505, 0.6212, 0.5196, 0.6284, 0.5162, 0.5982, 0.5392, 0.5928, 0.6232, 0.558, 0.6059, 0.5869, 0.6019, 0.5837, 0.6185, 0.556, 0.5523, 0.6259, 0.5201, 0.6334, 0.5196, 0.6284, 0.5505, 0.6212, 0.6059, 0.5869, 0.5816, 0.6101, 0.5786, 0.606, 0.6019, 0.5837, 0.6322, 0.5257, 0.6232, 0.558, 0.6185, 0.556, 0.6273, 0.525, 0.5201, 0.6334, 0.487, 0.632, 0.4879, 0.627, 0.5196, 0.6284, 0.6019, 0.5837, 0.5786, 0.606, 0.5601, 0.5814, 0.5774, 0.5648, 0.6273, 0.525, 0.6185, 0.556, 0.5897, 0.5441, 0.5963, 0.5208, 0.5196, 0.6284, 0.4879, 0.627, 0.4928, 0.5974, 0.5162, 0.5982, 0.5786, 0.606, 0.5505, 0.6212, 0.5392, 0.5928, 0.5601, 0.5814, 0.6185, 0.556, 0.6019, 0.5837, 0.5774, 0.5648, 0.5897, 0.5441, 0.46, 0.5437, 0.4798, 0.5294, 0.4858, 0.5357, 0.4703, 0.5545, 0.5126, 0.567, 0.51, 0.5424, 0.5183, 0.5401, 0.5274, 0.5634, 0.4492, 0.5162, 0.4189, 0.5204, 0.4187, 0.4979, 0.4494, 0.5016, 0.4528, 0.5306, 0.4245, 0.5422, 0.4189, 0.5204, 0.4492, 0.5162, 0.46, 0.5437, 0.4354, 0.562, 0.4245, 0.5422, 0.4528, 0.5306, 0.4703, 0.5545, 0.4511, 0.5786, 0.4354, 0.562, 0.46, 0.5437, 0.483, 0.5624, 0.4706, 0.5907, 0.4511, 0.5786, 0.4703, 0.5545, 0.4975, 0.5667, 0.4928, 0.5974, 0.4706, 0.5907, 0.483, 0.5624, 0.5647, 0.5166, 0.5963, 0.5208, 0.5897, 0.5441, 0.5601, 0.5318, 0.5601, 0.5318, 0.5897, 0.5441, 0.5774, 0.5648, 0.5521, 0.5452, 0.5521, 0.5452, 0.5774, 0.5648, 0.5601, 0.5814, 0.5409, 0.556, 0.5409, 0.556, 0.5601, 0.5814, 0.5392, 0.5928, 0.5274, 0.5634, 0.5274, 0.5634, 0.5392, 0.5928, 0.5162, 0.5982, 0.5126, 0.567, 0.5126, 0.567, 0.5162, 0.5982, 0.4928, 0.5974, 0.4975, 0.5667, 0.8155, 0.4054, 0.8224, 0.3531, 0.8293, 0.4054, 0.8426, 0.4018, 0.8224, 0.3531, 0.8545, 0.3949, 0.4703, 0.5545, 0.4858, 0.5357, 0.4932, 0.5401, 0.483, 0.5624, 0.483, 0.5624, 0.4932, 0.5401, 0.5014, 0.5424, 0.4975, 0.5667, 0.5601, 0.5318, 0.5362, 0.5218, 0.5382, 0.5132, 0.5647, 0.5166, 0.5521, 0.5452, 0.5319, 0.5294, 0.5362, 0.5218, 0.5601, 0.5318, 0.4494, 0.5016, 0.4728, 0.5042, 0.4732, 0.513, 0.4492, 0.5162, 0.5409, 0.556, 0.5258, 0.5357, 0.5319, 0.5294, 0.5521, 0.5452, 0.4492, 0.5162, 0.4732, 0.513, 0.4755, 0.5217, 0.4528, 0.5306, 0.5274, 0.5634, 0.5183, 0.5401, 0.5258, 0.5357, 0.5409, 0.556, 0.4528, 0.5306, 0.4755, 0.5217, 0.4798, 0.5294, 0.46, 0.5437, 0.677, 0.742, 0.7003, 0.7449, 0.6983, 0.7785, 0.6744, 0.7785, 0.6477, 0.6052, 0.6338, 0.6003, 0.636, 0.5799, 0.6477, 0.5806, 0.8293, 0.4054, 0.8224, 0.3531, 0.8426, 0.4018, 0.8747, 0.3462, 0.8224, 0.3531, 0.8711, 0.3329, 0.8747, 0.36, 0.8224, 0.3531, 0.8747, 0.3462, 0.7737, 0.3733, 0.8224, 0.3531, 0.7806, 0.3852, 0.8711, 0.3733, 0.8224, 0.3531, 0.8747, 0.36, 0.7806, 0.3852, 0.8224, 0.3531, 0.7903, 0.3949, 0.8643, 0.3852, 0.8224, 0.3531, 0.8711, 0.3733, 0.7903, 0.3949, 0.8224, 0.3531, 0.8022, 0.4018, 0.8545, 0.3949, 0.8224, 0.3531, 0.8643, 0.3852, 0.8022, 0.4018, 0.8224, 0.3531, 0.8155, 0.4054, 0.9172, 0.09766, 0.9197, 0.0774, 0.9403, 0.076, 0.937, 0.09631, 0.6842, 0.7071, 0.7059, 0.7172, 0.7003, 0.7449, 0.677, 0.742, 0.6421, 0.6237, 0.6338, 0.6003, 0.6477, 0.6052, 0.6477, 0.5806, 0.636, 0.5799, 0.6375, 0.5592, 0.6472, 0.5563, 0.9415, 0.05532, 0.92, 0.05678, 0.9196, 0.01157, 0.9473, 0.000809, 0.9197, 0.0774, 0.92, 0.05678, 0.9415, 0.05532, 0.9403, 0.076, 0.6375, 0.5592, 0.6371, 0.5044, 0.6472, 0.5563, 0.7279, 0.7257, 0.7775, 0.7404, 0.7669, 0.7516, 0.7234, 0.7473, 0.7234, 0.7473, 0.7669, 0.7516, 0.7629, 0.7785, 0.7218, 0.7785, 0.7059, 0.7172, 0.7279, 0.7257, 0.7234, 0.7473, 0.7003, 0.7449, 0.7003, 0.7449, 0.7234, 0.7473, 0.7218, 0.7785, 0.6983, 0.7785, 0.9473, 0.1189, 0.9077, 0.1216, 0.9172, 0.09766, 0.937, 0.09631, 0.666, 0.701, 0.6842, 0.7071, 0.677, 0.742, 0.6577, 0.7395, 0.6577, 0.7395, 0.677, 0.742, 0.6744, 0.7785, 0.6552, 0.7785, 0.664, 0.2474, 0.6567, 0.2481, 0.6552, 0.2109, 0.6623, 0.2109, 0.6789, 0.3207, 0.6718, 0.3239, 0.662, 0.286, 0.6693, 0.2845, 0.6693, 0.2845, 0.662, 0.286, 0.6567, 0.2481, 0.664, 0.2474, 0.6932, 0.2797, 0.7024, 0.3151, 0.6789, 0.3207, 0.6693, 0.2845, 0.6874, 0.2449, 0.6932, 0.2797, 0.6693, 0.2845, 0.664, 0.2474, 0.6853, 0.2109, 0.6874, 0.2449, 0.664, 0.2474, 0.6623, 0.2109, 0.08781, 0.2783, 0.08969, 0.3092, 0.02286, 0.3092, 0.02648, 0.2653, 0.8893, 0.03804, 0.9061, 0.2791, 0.8751, 0.2987, 0.8691, 0.07931, 0.1241, 0.001747, 0.03026, 0.2333, 0.0008091, 0.233, 0.0902, 0.000809, 0.5042, 0.251, 0.5564, 0.3727, 0.5223, 0.3818, 0.487, 0.3818, 0.9666, 0.7434, 0.9547, 0.7434, 0.9547, 0.7275, 0.9663, 0.7275, 0.9661, 0.7478, 0.9547, 0.7434, 0.9666, 0.7434, 0.9624, 0.7765, 0.9547, 0.7765, 0.9547, 0.7434, 0.9661, 0.7478, 0.6268, 0.2173, 0.5195, 0.1349, 0.6445, 0.1867, 0.08781, 0.2783, 0.02648, 0.2653, 0.04011, 0.2377, 0.09069, 0.2528, 0.198, 0.03499, 0.09069, 0.2528, 0.04011, 0.2377, 0.1343, 0.005917, 0.9547, 0.7434, 0.9337, 0.7434, 0.9337, 0.7275, 0.9547, 0.7275, 0.7802, 0.4352, 0.7662, 0.4572, 0.7342, 0.4517, 0.7347, 0.4226, 0.8691, 0.07931, 0.8751, 0.2987, 0.8382, 0.2992, 0.8368, 0.07498, 0.02648, 0.2653, 0.03026, 0.2333, 0.04011, 0.2377, 0.6018, 0.0276, 0.5195, 0.1349, 0.5713, 0.009949, 0.6536, 0.1173, 0.5195, 0.1349, 0.6445, 0.08316, 0.5042, 0.251, 0.5195, 0.1349, 0.6018, 0.2422, 0.6268, 0.05257, 0.5195, 0.1349, 0.6018, 0.0276, 0.6445, 0.1867, 0.5195, 0.1349, 0.6536, 0.1526, 0.5713, 0.009949, 0.5195, 0.1349, 0.5371, 0.0008091, 0.6536, 0.1526, 0.5195, 0.1349, 0.6536, 0.1173, 0.6018, 0.2422, 0.5195, 0.1349, 0.6268, 0.2173, 0.6445, 0.08316, 0.5195, 0.1349, 0.6268, 0.05257, 0.9547, 0.7179, 0.8936, 0.7179, 0.9964, 0.701, 0.1093, 0.8468, 0.1093, 0.9509, 0.07683, 0.8639, 0.1343, 0.005917, 0.04011, 0.2377, 0.03026, 0.2333, 0.1241, 0.001747, 0.9547, 0.7765, 0.9337, 0.7765, 0.9337, 0.7434, 0.9547, 0.7434, 0.0008091, 0.233, 0.03026, 0.2333, 0.02648, 0.2653, 0.9674, 0.7483, 0.9687, 0.7488, 0.9651, 0.7765, 0.9637, 0.7765, 0.9748, 0.7269, 0.9794, 0.7231, 0.9687, 0.7488, 0.9674, 0.7483, 0.9923, 0.7041, 0.9964, 0.701, 0.9794, 0.7231, 0.9748, 0.7269, 0.9603, 0.7227, 0.9547, 0.7179, 0.9964, 0.701, 0.9923, 0.7041, 0.09904, 0.3092, 0.08969, 0.3092, 0.08781, 0.2783, 0.09631, 0.2764, 0.09631, 0.2764, 0.08781, 0.2783, 0.09069, 0.2528, 0.09802, 0.2534, 0.09802, 0.2534, 0.09069, 0.2528, 0.198, 0.03499, 0.2044, 0.03816, 0.7662, 0.6994, 0.7662, 0.4572, 0.7805, 0.4672, 0.7844, 0.6992, 0.8003, 0.455, 0.7805, 0.4672, 0.7662, 0.4572, 0.7802, 0.4352, 0.7303, 0.6994, 0.7342, 0.4517, 0.7662, 0.4572, 0.7662, 0.6994, 0.1051, 0.2742, 0.09631, 0.2764, 0.09802, 0.2534, 0.1059, 0.2539, 0.1084, 0.3092, 0.09904, 0.3092, 0.09631, 0.2764, 0.1051, 0.2742, 0.9547, 0.7275, 0.9603, 0.7227, 0.9923, 0.7041, 0.9663, 0.7275, 0.9663, 0.7275, 0.9923, 0.7041, 0.9748, 0.7269, 0.9666, 0.7434, 0.9666, 0.7434, 0.9748, 0.7269, 0.9674, 0.7483, 0.9661, 0.7478, 0.9661, 0.7478, 0.9674, 0.7483, 0.9637, 0.7765, 0.9624, 0.7765, 0.3169, 0.6387, 0.3533, 0.6957, 0.3533, 0.8495, 0.3306, 0.8016, 0.1293, 0.7095, 0.1436, 0.7095, 0.1435, 0.859, 0.1293, 0.859, 0.3021, 0.6207, 0.3169, 0.6387, 0.3306, 0.8016, 0.3183, 0.7913, 0.271, 0.6171, 0.3021, 0.6207, 0.3183, 0.7913, 0.2944, 0.7907, 0.1647, 0.7095, 0.1436, 0.7095, 0.137, 0.6269, 0.1647, 0.6191, 0.137, 0.6269, 0.1436, 0.7095, 0.1293, 0.7095, 0.1293, 0.6477, 0.3533, 0.8495, 0.334, 0.8576, 0.3183, 0.7913, 0.3306, 0.8016, 0.1435, 0.859, 0.1436, 0.7095, 0.1647, 0.7095, 0.1647, 0.859, 0.3046, 0.8662, 0.2944, 0.7907, 0.3183, 0.7913, 0.334, 0.8576, 0.8548, 0.4393, 0.8226, 0.44, 0.8221, 0.4233, 0.8548, 0.4226, 0.5201, 0.8574, 0.5349, 0.8686, 0.5338, 0.8855, 0.519, 0.8752, 0.567, 0.8708, 0.5671, 0.8892, 0.5338, 0.8855, 0.5349, 0.8686, 0.5303, 0.644, 0.5349, 0.8686, 0.5201, 0.8574, 0.5176, 0.649, 0.5153, 0.8586, 0.5201, 0.8574, 0.519, 0.8752, 0.5153, 0.8783, 0.8226, 0.44, 0.8081, 0.4504, 0.8071, 0.4335, 0.8221, 0.4233, 0.8074, 0.6737, 0.8081, 0.4504, 0.8226, 0.44, 0.8216, 0.6737, 0.5663, 0.6397, 0.5303, 0.644, 0.5287, 0.6392, 0.5663, 0.635, 0.8055, 0.6987, 0.7844, 0.6992, 0.7805, 0.4672, 0.8003, 0.455, 0.5303, 0.644, 0.5176, 0.649, 0.5139, 0.6465, 0.5287, 0.6392, 0.5338, 0.8855, 0.5671, 0.8892, 0.5671, 0.8935, 0.5323, 0.8896, 0.519, 0.8752, 0.5338, 0.8855, 0.5323, 0.8896, 0.5153, 0.8783, 0.8226, 0.44, 0.8548, 0.4393, 0.8545, 0.6738, 0.8216, 0.6737, 0.5663, 0.6397, 0.567, 0.8708, 0.5349, 0.8686, 0.5303, 0.644, 0.5201, 0.8574, 0.5153, 0.8586, 0.5139, 0.6465, 0.5176, 0.649, 0.1085, 0.9619, 0.06582, 0.9768, 0.1093, 0.9509, 0.07683, 0.8639, 0.06582, 0.9768, 0.04629, 0.9834, 0.0513, 0.8713])
me_cylinder.materials.append(mat_12_tabletop)
me_cylinder.update()

# ---- objects
ob_12_tabletop = bpy.data.objects.new('12_Tabletop', me_cylinder)

# ---- transforms, parenting, visibility, modifiers, constraints
ob_12_tabletop.location = (0.0, 0.0, 0.0)
_m = ob_12_tabletop.modifiers.new('Auto Smooth', 'NODES')
_m.node_group = ng_auto_smooth
_gi = [s.identifier for s in ng_auto_smooth.interface.items_tree if s.item_type == 'SOCKET' and s.in_out == 'INPUT']
_m[_gi[1]] = 0.4068  # Angle

# ---- collection membership
scene.collection.objects.link(ob_12_tabletop)

# ---- scene / render settings (as saved in the file)
scene.frame_start = 1; scene.frame_end = 250; scene.frame_set(0)
scene.render.engine = 'CYCLES'
scene.cycles.use_denoising = False
scene.cycles.sampling_pattern = 'TABULATED_SOBOL'
scene.cycles.use_light_tree = False
scene.cycles.max_bounces = 4
scene.cycles.diffuse_bounces = 1
scene.cycles.glossy_bounces = 1
scene.cycles.transmission_bounces = 4
scene.cycles.transparent_max_bounces = 4
scene.view_settings.view_transform = 'Filmic'
bpy.context.view_layer.update()

# ---- added for rendering (the .blend has no active camera and no usable light): camera, sun
cam_auto = bpy.data.cameras.new('AutoCamera')
cam_auto.lens = 50.0
cam_auto.sensor_width = 36.0
cam_auto.clip_end = 1000.0
ob_auto_camera = bpy.data.objects.new('AutoCamera', cam_auto)
scene.collection.objects.link(ob_auto_camera)
ob_auto_camera.location = (2.69267, -2.9505, 2.76531)
ob_auto_camera.rotation_euler = (1.09748, -7.21219e-08, 0.694738)
scene.camera = ob_auto_camera
light_auto_sun = bpy.data.lights.new('AutoSun', 'SUN')
light_auto_sun.energy = 3.0
light_auto_sun.angle = 0.0523599
ob_auto_sun = bpy.data.objects.new('AutoSun', light_auto_sun)
scene.collection.objects.link(ob_auto_sun)
ob_auto_sun.rotation_euler = (0.872665, 0.174533, 0.523599)
bpy.context.view_layer.update()
